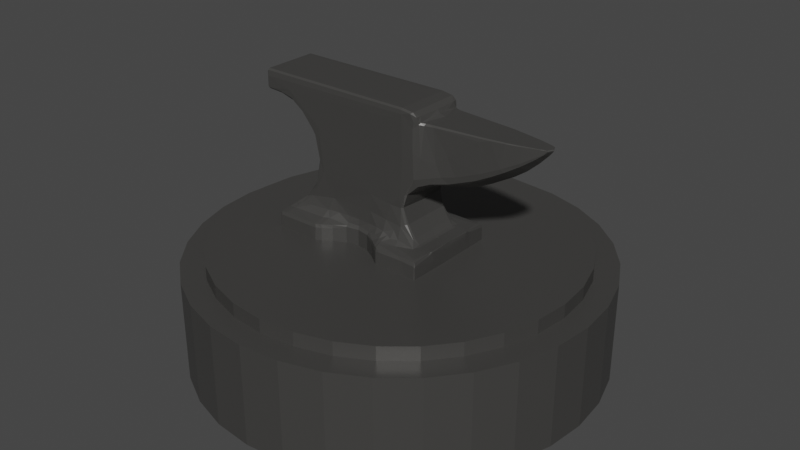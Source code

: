 # Source: AnvilBad.blend  (saved by Blender 3.1.7; exported with 4.5.12 LTS)
import bpy
from mathutils import Matrix  # noqa: F401  (used for matrix-valued properties, if any)

bpy.ops.wm.read_factory_settings(use_empty=True)
scene = bpy.context.scene
scene.name = 'Scene'

# ---- collections
col_collection = bpy.data.collections.new('Collection'); scene.collection.children.link(col_collection)

# ---- materials (node trees are filled in below, after node groups)
mat_material_001 = bpy.data.materials.new('Material.001')
mat_material_001.use_transparent_shadow = False

# ---- material node trees
mat_material_001.use_nodes = True; mat_material_001.node_tree.nodes.clear()
_N = mat_material_001.node_tree.nodes; _L = mat_material_001.node_tree.links
n0 = _N.new('ShaderNodeBsdfPrincipled'); n0.name = 'Principled BSDF'; n0.location = (10, 300)
n0.distribution = 'GGX'
n0.subsurface_method = 'RANDOM_WALK_SKIN'
n0.inputs[0].default_value = (0.08467, 0.08275, 0.07929, 1.0)
n0.inputs[1].default_value = 0.4275
n0.inputs[2].default_value = 0.3705
n0.inputs[3].default_value = 1.45
n0.inputs[27].default_value = (0.0, 0.0, 0.0, 1.0)
n0.inputs[28].default_value = 1.0
n1 = _N.new('ShaderNodeOutputMaterial'); n1.name = 'Material Output'; n1.location = (300, 300)
_L.new(n0.outputs[0], n1.inputs[0])
n1.is_active_output = True

# ---- world
world_world = bpy.data.worlds.new('World'); scene.world = world_world
world_world.use_nodes = True; world_world.node_tree.nodes.clear()
_N = world_world.node_tree.nodes; _L = world_world.node_tree.links
n0 = _N.new('ShaderNodeOutputWorld'); n0.name = 'World Output'; n0.location = (300, 300)
n1 = _N.new('ShaderNodeBackground'); n1.name = 'Background'; n1.location = (10, 300)
n1.inputs[0].default_value = (0.05088, 0.05088, 0.05088, 1.0)
_L.new(n1.outputs[0], n0.inputs[0])
n0.is_active_output = True
world_world.color = (0.05088, 0.05088, 0.05088)
world_world.use_sun_shadow = False
world_world.sun_shadow_jitter_overblur = 0.0

# ---- meshes
me_cube_003 = bpy.data.meshes.new('Cube.003')
me_cube_003.from_pydata([(0.8105, -0.01669, -0.389), (0.3257, 0.0009918, -0.5211), (-0.7258, -6.008e-05, -0.4987), (-1.464, -0.4272, -0.4654), (-1.408, -0.1094, -0.4972), (0.9398, 1.718, -0.3717), (-1.914, 1.804, -0.4637), (0.868, -0.1096, -0.5095), (0.8138, 1.748, -0.4454), (0.5988, 1.886, -0.4549), (-1.012, 1.129, -0.4604), (0.8156, 0.9151, -0.4449), (2.626, 1.744, -0.1047), (2.421, 1.738, -0.1654), (1.208, 1.032, -0.3473), (-1.462, 1.565, -0.4604), (-1.93, 1.869, -0.4541), (-1.93, 1.636, -0.4563), (-1.012, 0.2983, -0.46), (-1.378, -0.09994, 0.4006), (0.9066, 1.778, 6.178e-07), (0.8693, -0.1084, -0.4788), (0.4187, 1.914, -0.3599), (0.7897, 1.886, 0.4279), (-1.025, 1.001, -0.005031), (-1.458, 1.502, -0.01048), (-1.933, 1.688, 0.4318), (-1.931, 1.886, 0.43), (-1.931, 1.618, 0.4332), (-1.022, 0.3283, 0.01653), (1.129, -0.1646, -0.3595), (1.12, -0.148, -0.4803), (-1.379, -0.1001, -0.4349), (-1.443, 1.519, -0.4357), (-1.932, 1.622, -0.4357), (1.6, 1.016, -0.2326), (1.378, 0.9268, -0.2425), (0.8683, 0.7821, -0.3435), (-1.916, 1.596, -0.4334), (-1.845, 1.914, -0.3595), (-1.467, -0.4277, -0.5263), (-1.466, -0.371, 0.4332), (1.127, -0.3714, 0.02754), (-1.466, -0.3716, -0.4476), (-1.453, -0.4281, -0.4586), (0.02536, 0.01214, -0.4843), (-1.45, -0.4281, 0.4342), (0.805, -0.01567, 1.23e-08), (2.664, 1.639, -7.17e-05), (1.615, 0.9005, -7.057e-08), (0.9079, -0.1078, -0.01509), (0.4095, -0.4493, -0.7895), (-0.6713, -0.4493, -0.7461), (-0.6712, -0.1919, -0.7436), (0.3411, -0.1896, -0.743), (-1.465, -0.2097, -0.7864), (0.8381, -0.4446, -0.7863), (1.12, -0.4217, -0.785), (1.117, -0.2125, -0.7848), (-1.466, -0.4491, -0.7916), (-0.01666, 0.4424, -0.4656), (0.05131, -0.4493, -0.558), (-0.3456, -0.4493, -0.558), (0.4824, -0.06076, -0.551), (0.4861, -0.1811, -0.7866), (0.8622, -0.1151, -0.6554), (0.3615, -0.136, -0.7462), (-0.6886, -0.1409, -0.7401), (-1.463, -0.1725, -0.6795), (-0.3519, -0.1212, -0.5366), (0.3938, -0.1128, -0.7079), (1.104, -0.4236, -0.792), (0.8105, -0.01669, 0.389), (0.3257, 0.0009918, 0.5211), (-0.6863, 0.0004764, 0.4943), (-1.464, -0.4272, 0.4654), (-1.408, -0.1094, 0.4972), (0.9369, 1.717, 0.3736), (-1.914, 1.803, 0.4637), (0.868, -0.1096, 0.5095), (0.8138, 1.748, 0.4454), (0.5988, 1.886, 0.4549), (-1.012, 1.129, 0.4604), (0.8156, 0.9151, 0.4449), (2.357, 1.736, 0.1806), (2.141, 1.733, 0.226), (1.208, 1.032, 0.3473), (-1.462, 1.565, 0.4604), (1.299, 1.356, 0.3319), (-1.93, 1.634, 0.4571), (-1.012, 0.2983, 0.46), (1.12, -0.148, 0.4803), (0.8864, 1.75, 0.3845), (0.4184, 1.914, 0.3599), (0.9968, 1.744, 0.3363), (1.6, 1.016, 0.2326), (0.8683, 0.7822, 0.3435), (-1.915, 1.598, 0.4351), (-1.466, -0.4277, 0.526), (1.127, -0.3714, -0.02754), (-1.278, -0.04964, 0.5139), (-1.453, -0.4281, 0.4586), (0.02536, 0.01214, 0.4843), (2.351, 1.337, 7.042e-08), (0.619, 0.3971, 3.463e-07), (0.9079, -0.1078, 0.01509), (0.4093, -0.4493, 0.7894), (-0.6713, -0.4493, 0.7461), (-0.6693, -0.1899, 0.7425), (0.3404, -0.1893, 0.7425), (-1.464, -0.2152, 0.7884), (0.8381, -0.4446, 0.7863), (1.12, -0.4217, 0.7848), (1.116, -0.2097, 0.7855), (-1.466, -0.4491, 0.7916), (0.05131, -0.4493, 0.558), (-0.366, 0.005933, 0.4735), (-0.3456, -0.4493, 0.558), (0.4824, -0.06076, 0.551), (0.4757, -0.1848, 0.7865), (0.3615, -0.136, 0.7462), (-0.6813, -0.1381, 0.7354), (-0.3519, -0.1212, 0.5366), (0.3941, -0.1132, 0.7092), (1.104, -0.4235, 0.792), (0.8058, -0.02462, -0.4268), (0.8654, -0.09608, -2.324e-08), (0.1949, 0.01284, -0.5035), (-1.465, -0.4255, -0.4709), (-1.383, -0.07059, -0.5141), (-1.458, -0.428, -0.4646), (0.7581, 1.866, -0.4532), (0.682, 0.1754, -0.4158), (-1.491, 1.665, -0.4651), (0.6029, -0.05057, -0.5246), (0.8674, 1.772, -0.4181), (0.7938, 1.659, -0.4462), (0.6177, 1.829, -0.462), (-0.9241, 0.7056, -0.4588), (0.6612, 0.633, -0.4522), (0.5926, 0.6076, -0.4617), (0.4055, 0.4117, -0.4654), (2.58, 1.646, -0.1199), (2.343, 1.502, -0.1822), (2.077, 1.362, -0.2364), (1.968, 1.744, -0.2431), (1.779, 1.225, -0.2762), (1.424, 1.085, -0.3126), (1.154, 1.286, -0.3538), (0.9984, 1.744, -0.3364), (0.799, 1.38, -0.4486), (1.939, 1.73, -0.2589), (1.064, 1.719, -0.3481), (1.765, 1.681, -0.2809), (2.141, 1.733, -0.226), (0.8705, 1.722, -0.4113), (-1.683, 1.612, -0.4587), (-1.224, 0.06264, -0.4626), (0.6031, 0.136, -0.4644), (0.9231, 1.263, -0.4085), (0.5945, 0.4102, -0.4452), (0.361, 0.1606, -0.4787), (2.722, 1.712, -0.0005997), (1.804, 0.9958, -1.244e-07), (2.722, 1.742, -4.106e-05), (0.9121, -0.1079, -0.4117), (0.8705, -0.0962, -0.391), (1.125, -0.1146, -0.3921), (0.8926, 1.774, -0.2121), (0.7874, 1.886, -0.4294), (-1.024, 1.082, -0.4343), (-1.453, 1.51, -0.2217), (-1.023, 0.3401, -0.4354), (0.9457, 1.743, -0.3531), (2.634, 1.67, -0.09809), (2.35, 1.458, -0.1693), (1.933, 1.211, -0.2414), (1.713, 1.102, -0.2681), (1.317, 0.9509, -0.3114), (2.687, 1.733, -0.08181), (0.8641, 0.811, -0.4135), (0.617, 0.424, -0.418), (0.9161, 1.75, -0.294), (0.6216, 1.911, -0.432), (-0.9545, 0.7068, -0.4346), (2.419, 1.746, -0.1554), (-1.206, 1.34, -0.3446), (-1.932, 1.881, -0.4343), (-1.201, 0.08623, -0.4401), (0.6927, 0.1731, -0.3902), (-1.916, 1.91, -0.4297), (2.68, 1.715, -0.08442), (1.054, 0.8553, -0.3066), (1.782, 1.104, -0.2189), (2.131, 1.323, -0.2121), (2.536, 1.59, -0.1246), (2.68, 1.742, -0.08449), (0.6957, 0.6484, -0.4294), (0.8603, 1.831, -0.3605), (-1.916, 1.624, -0.4603), (-1.915, 1.885, -0.4547), (-1.663, 1.583, -0.4363), (-1.455, -0.2565, -0.4484), (1.127, -0.4165, 0.02009), (1.126, -0.4219, -0.4631), (-1.263, -0.04424, -0.5125), (-1.45, -0.4281, -0.434), (-1.15, 0.08141, -0.4694), (-1.352, -0.1066, -0.5981), (1.1, 1.746, 0.0005686), (1.252, 0.8453, -0.1413), (2.73, 1.734, -0.0001146), (0.8712, 0.739, -0.1758), (1.124, -0.1627, 0.008468), (1.126, -0.4229, -0.03606), (-1.684, 1.581, -0.01244), (0.868, 1.828, 7.088e-07), (0.697, 0.5888, -0.08141), (2.525, 1.493, 1.534e-07), (1.448, 0.8368, -0.0005215), (1.04, 0.7436, 0.000525), (0.6877, 0.1742, 1.016e-07), (1.116, -0.108, 0.00277), (1.126, -0.2695, 0.01907), (-0.9576, 0.6514, 0.007375), (2.614, 1.746, 0.1049), (0.2229, -0.1875, -0.6516), (-0.1674, 0.009082, -0.4735), (0.6526, -0.4484, -0.7881), (-0.5323, -0.4493, -0.6521), (-1.445, -0.1937, -0.7904), (1.12, -0.1084, -0.4037), (-1.208, 1.383, -0.4628), (-1.456, -0.1629, -0.624), (0.8864, -0.1836, -0.7795), (-0.1452, -0.1377, -0.521), (0.2217, -0.4493, -0.6521), (0.05305, -0.1391, -0.5563), (0.05701, 0.2202, -0.4707), (0.3756, 1.719, -0.4651), (-0.5651, 0.1983, -0.4607), (-0.4673, 0.004188, -0.4781), (-0.1442, -0.4493, -0.5228), (-0.533, -0.1909, -0.6507), (-0.3478, -0.1412, -0.5557), (0.4137, -0.03015, -0.532), (0.4079, -0.1904, -0.7843), (0.4109, -0.1361, -0.7729), (-0.9207, 0.1394, -0.465), (-0.7531, -0.1926, -0.7845), (-0.7632, -0.4493, -0.791), (-0.8727, -0.1919, -0.7907), (-0.8134, 0.6634, -0.4648), (-0.9408, 1.251, -0.4655), (-0.6793, 0.1828, -0.4594), (1.117, -0.1867, -0.7717), (0.8379, -0.1302, -0.7587), (1.055, -0.1246, -0.711), (0.3224, -0.08344, -0.6061), (-1.373, -0.141, -0.7759), (-0.6832, -0.09304, -0.5859), (0.0647, -0.09645, -0.5261), (-0.3609, -0.08919, -0.5041), (0.387, -0.09449, -0.6414), (-0.7965, -0.0943, -0.6063), (-0.5378, -0.1221, -0.6094), (-0.7663, -0.1385, -0.7734), (0.2204, -0.1337, -0.6417), (-1.447, -0.1462, -0.7755), (0.9388, -0.1078, -2.179e-08), (1.11, -0.1086, -0.4172), (1.106, -0.1896, -0.7877), (0.9802, -0.4361, -0.7878), (1.105, -0.1402, -0.7681), (1.058, -0.1352, -0.767), (0.8058, -0.02462, 0.4268), (0.1949, 0.01284, 0.5035), (-1.465, -0.4255, 0.4708), (-1.383, -0.07059, 0.5141), (-1.458, -0.428, 0.4646), (0.8702, 1.724, 0.4114), (0.7581, 1.866, 0.4532), (0.682, 0.1754, 0.4158), (-1.484, 1.671, 0.4653), (0.6029, -0.05057, 0.5246), (0.8674, 1.772, 0.4181), (0.7938, 1.659, 0.4462), (0.6041, 1.911, 0.4322), (0.6087, 1.828, 0.4621), (-0.9241, 0.7056, 0.4588), (0.6612, 0.633, 0.4522), (0.5885, 0.5775, 0.4605), (-1.022, 1.086, 0.4364), (0.6298, 1.115, 0.4622), (2.563, 1.634, 0.1246), (2.595, 1.741, 0.1162), (2.343, 1.502, 0.1822), (2.077, 1.362, 0.2364), (1.939, 1.73, 0.2589), (1.746, 1.744, 0.2659), (1.779, 1.225, 0.2762), (1.424, 1.085, 0.3126), (1.067, 1.719, 0.3479), (0.4174, 0.4313, 0.4655), (-1.248, 1.414, 0.4629), (0.8002, 1.306, 0.4488), (1.128, 1.217, 0.3601), (1.765, 1.681, 0.2809), (-1.454, 1.525, 0.4364), (-1.683, 1.612, 0.4587), (-0.6642, 0.1919, 0.4601), (-1.214, 0.06943, 0.4602), (0.6031, 0.136, 0.4644), (0.9114, 1.245, 0.4125), (0.5922, 0.4171, 0.4456), (0.3454, 0.1763, 0.4782), (0.8654, 0.6889, 6.209e-09), (0.9119, -0.1078, 0.4105), (0.871, -0.0964, 0.3808), (1.126, -0.1155, 0.3896), (0.8926, 1.774, 0.2121), (-1.025, 1.06, 0.3223), (-1.451, 1.514, 0.336), (-1.024, 0.3423, 0.4344), (0.9457, 1.743, 0.3531), (2.637, 1.672, 0.09681), (2.35, 1.458, 0.1693), (1.967, 1.231, 0.2378), (1.713, 1.102, 0.2681), (1.315, 0.95, 0.3117), (2.688, 1.732, 0.08236), (0.8641, 0.811, 0.4135), (0.617, 0.4241, 0.4182), (0.9161, 1.75, 0.294), (-0.9548, 0.711, 0.4324), (2.19, 1.746, 0.2058), (-1.207, 1.355, 0.4394), (-1.205, 0.08256, 0.4391), (0.6927, 0.1731, 0.3902), (2.688, 1.715, 0.07127), (1.085, 0.8714, 0.3171), (1.405, 0.9441, 0.2527), (1.782, 1.104, 0.2189), (2.131, 1.323, 0.2121), (2.543, 1.594, 0.1226), (2.68, 1.742, 0.08449), (0.6966, 0.6496, 0.43), (0.8603, 1.831, 0.3605), (-1.917, 1.623, 0.4604), (-1.915, 1.885, 0.4547), (-1.678, 1.584, 0.4344), (-1.915, 1.91, 0.4302), (-1.46, -0.2688, 0.5089), (1.128, -0.2673, 0.3854), (-1.455, -0.2578, 0.4636), (1.127, -0.4165, -0.02009), (1.125, -0.4219, 0.3927), (-1.071, -0.02764, 0.5086), (-1.104, 0.1087, 0.4671), (1.119, -0.1081, 0.4038), (-1.326, -0.1085, 0.6131), (2.161, 1.203, -0.0002407), (1.298, 0.7964, 0.001577), (0.8739, 0.7466, 0.1973), (1.126, -0.1967, -0.01216), (1.127, -0.4229, 0.0361), (0.695, 0.573, 0.008705), (1.116, -0.1081, -0.002774), (0.9973, 1.75, 2.485e-07), (-1.215, 1.303, -0.00861), (-1.932, 1.868, 0.4522), (-1.198, 0.08697, 0.03295), (0.2219, -0.1885, 0.6511), (-0.1674, 0.009082, 0.4735), (0.6526, -0.4484, 0.7881), (-0.5323, -0.4493, 0.6521), (-1.445, -0.1937, 0.7904), (-1.459, -0.1674, 0.6171), (0.869, -0.1087, 0.4857), (0.8681, -0.1828, 0.7792), (-0.1455, -0.1377, 0.521), (0.2217, -0.4493, 0.6521), (0.0525, -0.1393, 0.5562), (0.04705, 0.2079, 0.4697), (0.3719, 1.72, 0.4651), (0.05624, 0.4793, 0.466), (-0.5499, 0.00297, 0.4831), (-0.1442, -0.4493, 0.5228), (-0.5351, -0.1883, 0.6519), (-0.3495, -0.1407, 0.5558), (0.4137, -0.03015, 0.532), (0.4079, -0.1905, 0.7843), (0.4101, -0.1367, 0.7729), (-0.7496, -0.006974, 0.5021), (-0.8454, 0.544, 0.4635), (-0.7528, -0.1915, 0.7845), (-0.7632, -0.4493, 0.791), (-0.9373, 1.244, 0.4655), (-0.8727, -0.1919, 0.7906), (1.118, -0.1869, 0.7712), (0.7963, -0.13, 0.7612), (0.3224, -0.08344, 0.6061), (-0.6664, -0.08872, 0.5746), (-1.465, -0.1909, 0.7756), (0.0647, -0.09645, 0.5261), (-0.3609, -0.08919, 0.5041), (0.3888, -0.09508, 0.644), (-0.7693, -0.09603, 0.6087), (-1.365, -0.1395, 0.7752), (-0.539, -0.1365, 0.6432), (-0.7645, -0.138, 0.7731), (0.2204, -0.1337, 0.6417), (-1.446, -0.1454, 0.7748), (1.109, -0.1089, 0.4194), (1.106, -0.1899, 0.7876), (0.9802, -0.4361, 0.7878), (1.105, -0.1397, 0.7677), (1.061, -0.1256, 0.7157), (1.058, -0.1352, 0.767), (0.8515, 1.829, -0.4305), (1.053, 0.8925, -0.3718), (1.386, 1.402, -0.3217), (0.4962, 0.05572, -0.4848), (-1.269, 0.0191, -0.4729), (0.6586, 0.1693, -0.4393), (0.8864, 1.75, -0.3845), (-1.212, 1.361, -0.4363), (0.6971, 0.61, -0.2175), (-0.5336, -0.1384, -0.6416), (-0.5457, -0.09135, -0.5444), (-0.1615, -0.08688, -0.4916), (0.6374, -0.09908, -0.6169), (0.2009, -0.08294, -0.5598), (-1.437, -0.121, -0.6184), (0.8515, 1.829, 0.4305), (1.053, 0.8925, 0.3718), (0.4962, 0.05572, 0.4848), (0.6586, 0.1693, 0.4393), (0.6971, 0.61, 0.2175), (-1.211, 1.328, 0.2217), (-0.1615, -0.08688, 0.4916), (0.6374, -0.09908, 0.6169), (0.2009, -0.08294, 0.5598), (-1.437, -0.121, 0.6184), (0.8619, -0.1159, 0.6633), (-2.658, -0.6521, -0.004492), (-2.658, -0.3929, -0.004492), (-2.603, -0.6521, -0.5624), (-2.603, -0.3929, -0.5624), (-2.44, -0.6521, -1.099), (-2.44, -0.3929, -1.099), (-2.176, -0.6521, -1.593), (-2.176, -0.3929, -1.593), (-1.82, -0.6521, -2.027), (-1.82, -0.3929, -2.027), (-1.387, -0.6521, -2.382), (-1.387, -0.3929, -2.382), (-0.8927, -0.6521, -2.646), (-0.8927, -0.3929, -2.646), (-0.3563, -0.6521, -2.809), (-0.3563, -0.3929, -2.809), (0.2016, -0.6521, -2.864), (0.2016, -0.3929, -2.864), (0.7595, -0.6521, -2.809), (0.7595, -0.3929, -2.809), (1.296, -0.6521, -2.646), (1.296, -0.3929, -2.646), (1.79, -0.6521, -2.382), (1.79, -0.3929, -2.382), (2.224, -0.6521, -2.027), (2.224, -0.3929, -2.027), (2.579, -0.6521, -1.593), (2.579, -0.3929, -1.593), (2.844, -0.6521, -1.099), (2.844, -0.3929, -1.099), (3.006, -0.6521, -0.5624), (3.006, -0.3929, -0.5624), (3.061, -0.6521, -0.004492), (3.061, -0.3929, -0.004492), (3.006, -0.6521, 0.5534), (3.006, -0.3929, 0.5534), (2.844, -0.6521, 1.09), (2.844, -0.3929, 1.09), (2.579, -0.6521, 1.584), (2.579, -0.3929, 1.584), (2.224, -0.6521, 2.018), (2.224, -0.3929, 2.018), (1.79, -0.6521, 2.373), (1.79, -0.3929, 2.373), (1.296, -0.6521, 2.637), (1.296, -0.3929, 2.637), (0.7595, -0.6521, 2.8), (0.7595, -0.3929, 2.8), (0.2016, -0.6521, 2.855), (0.2016, -0.3929, 2.855), (-0.3563, -0.6521, 2.8), (-0.3563, -0.3929, 2.8), (-0.8927, -0.6521, 2.637), (-0.8927, -0.3929, 2.637), (-1.387, -0.6521, 2.373), (-1.387, -0.3929, 2.373), (-1.82, -0.6521, 2.018), (-1.82, -0.3929, 2.018), (-2.176, -0.6521, 1.584), (-2.176, -0.3929, 1.584), (-2.44, -0.6521, 1.09), (-2.44, -0.3929, 1.09), (-2.603, -0.6521, 0.5534), (-2.603, -0.3929, 0.5534), (-3.027, -2.214, -0.004492), (-3.027, -0.611, -0.004492), (-2.965, -2.214, -0.6344), (-2.965, -0.611, -0.6344), (-2.782, -2.214, -1.24), (-2.782, -0.611, -1.24), (-2.483, -2.214, -1.798), (-2.483, -0.611, -1.798), (-2.082, -2.214, -2.288), (-2.082, -0.611, -2.288), (-1.592, -2.214, -2.689), (-1.592, -0.611, -2.689), (-1.034, -2.214, -2.988), (-1.034, -0.611, -2.988), (-0.4283, -2.214, -3.172), (-0.4283, -0.611, -3.172), (0.2016, -2.214, -3.234), (0.2016, -0.611, -3.234), (0.8316, -2.214, -3.172), (0.8316, -0.611, -3.172), (1.437, -2.214, -2.988), (1.437, -0.611, -2.988), (1.996, -2.214, -2.689), (1.996, -0.611, -2.689), (2.485, -2.214, -2.288), (2.485, -0.611, -2.288), (2.886, -2.214, -1.798), (2.886, -0.611, -1.798), (3.185, -2.214, -1.24), (3.185, -0.611, -1.24), (3.369, -2.214, -0.6344), (3.369, -0.611, -0.6344), (3.431, -2.214, -0.004492), (3.431, -0.611, -0.004492), (3.369, -2.214, 0.6255), (3.369, -0.611, 0.6255), (3.185, -2.214, 1.231), (3.185, -0.611, 1.231), (2.886, -2.214, 1.789), (2.886, -0.611, 1.789), (2.485, -2.214, 2.279), (2.485, -0.611, 2.279), (1.996, -2.214, 2.68), (1.996, -0.611, 2.68), (1.437, -2.214, 2.979), (1.437, -0.611, 2.979), (0.8316, -2.214, 3.163), (0.8316, -0.611, 3.163), (0.2016, -2.214, 3.225), (0.2016, -0.611, 3.225), (-0.4283, -2.214, 3.163), (-0.4283, -0.611, 3.163), (-1.034, -2.214, 2.979), (-1.034, -0.611, 2.979), (-1.592, -2.214, 2.68), (-1.592, -0.611, 2.68), (-2.082, -2.214, 2.279), (-2.082, -0.611, 2.279), (-2.483, -2.214, 1.789), (-2.483, -0.611, 1.789), (-2.782, -2.214, 1.231), (-2.782, -0.611, 1.231), (-2.965, -2.214, 0.6255), (-2.965, -0.611, 0.6255)], [], [(150, 137, 136), (136, 137, 8), (68, 268, 55), (137, 131, 8), (6, 16, 200), (131, 169, 419), (419, 169, 198), (160, 140, 139), (141, 140, 160), (139, 140, 11), (252, 253, 60), (12, 196, 179), (195, 142, 174), (144, 194, 176), (177, 193, 35), (177, 176, 193), (152, 153, 421), (5, 152, 148), (152, 421, 148), (14, 178, 420), (153, 146, 421), (421, 146, 147), (174, 142, 191), (150, 159, 11), (5, 159, 155), (13, 142, 143), (253, 232, 133), (4, 423, 129), (207, 157, 18), (424, 160, 132), (0, 166, 125), (167, 30, 204), (214, 223, 203), (223, 42, 203), (231, 167, 31), (182, 173, 425), (185, 12, 13), (145, 154, 151), (170, 186, 426), (191, 179, 211), (192, 36, 210), (36, 219, 210), (36, 35, 219), (179, 196, 211), (196, 12, 164), (427, 212, 217), (425, 198, 168), (267, 237, 261), (205, 207, 248), (133, 6, 239), (273, 274, 257), (273, 271, 274), (165, 222, 231), (215, 38, 201), (210, 219, 362), (212, 220, 316), (222, 213, 167), (30, 213, 223), (47, 126, 0), (126, 165, 166), (46, 130, 206), (168, 182, 425), (368, 209, 182), (225, 12, 185), (186, 171, 33), (370, 27, 187), (19, 371, 188), (51, 64, 228), (59, 55, 230), (70, 256, 247), (256, 234, 64), (235, 244, 69), (428, 244, 243), (238, 240, 60), (6, 137, 239), (250, 251, 249), (57, 58, 204), (270, 273, 257), (63, 263, 245), (241, 262, 429), (261, 235, 430), (431, 65, 256), (2, 260, 264), (234, 272, 56), (165, 270, 21), (274, 234, 256), (412, 376, 408), (281, 288, 80), (283, 87, 304), (370, 78, 349), (23, 434, 347), (23, 281, 434), (280, 286, 305), (291, 290, 83), (385, 397, 394), (83, 293, 291), (225, 295, 345), (345, 295, 330), (343, 297, 327), (342, 328, 95), (327, 328, 342), (341, 329, 340), (307, 302, 88), (88, 302, 306), (340, 329, 435), (329, 86, 435), (313, 306, 77), (301, 88, 86), (300, 88, 301), (300, 307, 88), (330, 295, 294), (313, 305, 83), (305, 313, 280), (293, 384, 303), (78, 89, 348), (116, 310, 386), (386, 310, 74), (311, 358, 90), (314, 437, 282), (378, 317, 318), (318, 72, 275), (356, 353, 112), (99, 364, 355), (319, 359, 91), (101, 279, 46), (324, 333, 92), (84, 335, 85), (292, 336, 321), (89, 26, 28), (89, 370, 26), (27, 351, 190), (190, 351, 39), (48, 339, 325), (220, 362, 340), (363, 340, 96), (341, 340, 362), (361, 342, 163), (343, 327, 361), (363, 438, 366), (23, 347, 216), (347, 92, 320), (39, 351, 93), (308, 350, 322), (93, 351, 287), (78, 348, 283), (283, 348, 309), (283, 309, 87), (382, 411, 404), (39, 93, 22), (310, 394, 358), (357, 358, 100), (283, 304, 397), (394, 289, 90), (78, 283, 384), (418, 416, 417), (414, 416, 418), (38, 215, 350), (220, 363, 316), (162, 211, 339), (364, 367, 319), (365, 364, 353), (353, 364, 319), (317, 126, 318), (126, 47, 72), (333, 320, 92), (23, 183, 287), (28, 38, 97), (225, 185, 335), (335, 185, 94), (185, 209, 94), (336, 322, 439), (110, 114, 376), (113, 112, 399), (392, 119, 400), (114, 110, 403), (389, 380, 122), (315, 276, 73), (315, 385, 383), (409, 389, 122), (102, 383, 373), (383, 385, 310), (384, 283, 303), (288, 78, 384), (106, 391, 109), (398, 396, 395), (283, 397, 303), (74, 310, 393), (399, 353, 91), (399, 112, 353), (100, 360, 357), (406, 118, 390), (74, 402, 386), (380, 404, 440), (98, 403, 352), (352, 377, 76), (378, 444, 413), (124, 414, 415), (413, 317, 378), (379, 418, 400), (451, 453, 455, 457, 459, 461, 463, 465, 467, 469, 471, 473, 475, 477, 479, 481, 483, 485, 487, 489, 491, 493, 495, 497, 499, 501, 503, 505, 507, 445, 447, 449), (233, 40, 43, 202), (198, 425, 135, 419), (268, 259, 230), (55, 268, 230), (137, 9, 131), (419, 135, 8, 131), (139, 197, 181, 160), (155, 150, 136), (136, 8, 155), (11, 180, 197, 139), (236, 226, 54, 51), (197, 180, 37), (61, 237, 226, 236), (252, 60, 240, 254), (195, 175, 143, 142), (175, 194, 144, 143), (176, 177, 146, 144), (177, 178, 147, 146), (14, 147, 178), (35, 36, 178, 177), (420, 192, 37, 180), (152, 151, 153), (420, 180, 11, 14), (178, 36, 192, 420), (14, 11, 159, 148), (147, 14, 148, 421), (159, 5, 148), (144, 146, 153, 151), (143, 144, 154, 13), (151, 154, 144), (12, 179, 191, 142), (137, 150, 11, 140), (150, 155, 159), (13, 12, 142), (15, 133, 232), (239, 137, 140, 141), (17, 16, 6, 199), (187, 190, 200, 16), (158, 7, 134, 422), (422, 134, 63, 245), (1, 161, 422, 245), (161, 141, 158, 422), (254, 240, 241, 2), (423, 207, 205, 129), (181, 189, 132, 160), (4, 157, 423), (207, 423, 157), (0, 132, 189), (132, 0, 125, 424), (158, 424, 125, 7), (160, 424, 158, 141), (21, 7, 125, 166), (225, 164, 12), (126, 269, 50), (155, 8, 135, 425), (21, 166, 165), (31, 167, 204), (44, 206, 130), (5, 155, 425, 173), (182, 149, 173), (131, 9, 183, 169), (34, 17, 199, 38), (138, 18, 172, 184), (170, 10, 138, 184), (13, 154, 145, 185), (151, 152, 149, 145), (152, 5, 173, 149), (149, 185, 145), (426, 232, 10, 170), (33, 15, 232, 426), (426, 186, 33), (187, 16, 17, 34), (157, 4, 32, 188), (18, 157, 188, 172), (221, 47, 0, 189), (104, 221, 189, 181), (191, 162, 48, 174), (190, 187, 27), (163, 49, 35, 193), (162, 191, 211), (212, 192, 220), (212, 37, 192), (220, 192, 210), (219, 35, 49), (361, 163, 193, 176), (103, 361, 194, 175), (176, 194, 361), (218, 103, 175, 195), (48, 218, 195, 174), (217, 104, 181, 427), (211, 196, 164), (212, 427, 197, 37), (181, 197, 427), (216, 20, 168, 198), (23, 216, 198, 169), (202, 354, 19, 32), (43, 41, 354, 202), (201, 156, 15, 33), (38, 199, 156, 201), (200, 190, 183, 9), (190, 39, 22, 183), (6, 200, 9, 137), (133, 15, 156), (133, 156, 199), (6, 133, 199), (226, 267, 66, 54), (128, 41, 43), (43, 40, 128), (248, 254, 2, 205), (267, 226, 237), (138, 252, 248, 18), (248, 207, 18), (10, 232, 253), (254, 248, 252), (253, 252, 138, 10), (271, 273, 255, 58), (253, 133, 239), (53, 249, 266, 67), (215, 201, 171, 25), (266, 249, 251), (270, 165, 231), (270, 231, 31), (33, 171, 201), (316, 366, 217, 212), (104, 217, 366), (223, 214, 204, 30), (220, 210, 362), (231, 222, 167), (167, 213, 30), (182, 168, 20, 368), (0, 126, 166), (126, 50, 165), (224, 184, 172, 29), (182, 209, 149), (183, 23, 169), (38, 28, 34), (24, 170, 184, 224), (369, 186, 170, 24), (209, 185, 149), (25, 171, 186, 369), (29, 172, 188, 371), (34, 26, 187), (26, 370, 187), (32, 19, 188), (234, 56, 228, 64), (243, 244, 62, 229), (53, 243, 229, 52), (59, 230, 251, 250), (58, 57, 71, 271), (161, 1, 127, 238), (247, 256, 64), (261, 237, 235), (60, 141, 161, 238), (127, 45, 238), (244, 428, 265, 69), (141, 60, 239), (67, 265, 428), (243, 53, 67, 428), (242, 235, 237, 61), (62, 244, 235, 242), (240, 238, 227, 241), (45, 227, 238), (54, 66, 247, 246), (239, 60, 253), (70, 247, 66), (247, 64, 246), (249, 53, 52, 250), (51, 54, 246), (246, 64, 51), (230, 259, 266, 251), (255, 31, 204, 58), (255, 273, 270, 31), (264, 208, 205, 2), (266, 259, 208, 264), (258, 1, 245, 263), (66, 258, 263, 70), (429, 260, 2, 241), (69, 265, 429, 262), (265, 67, 260, 429), (262, 241, 227, 430), (430, 227, 45, 261), (69, 262, 430, 235), (55, 59, 40, 68), (40, 233, 68), (4, 233, 202, 32), (431, 263, 63, 134), (431, 134, 7, 65), (70, 263, 431, 256), (67, 266, 264, 260), (261, 45, 127, 432), (432, 127, 1, 258), (267, 432, 258, 66), (433, 233, 4, 129), (432, 267, 261), (208, 433, 129, 205), (259, 268, 433, 208), (268, 68, 233, 433), (257, 65, 21, 270), (71, 272, 234, 271), (269, 222, 165, 50), (256, 65, 257, 274), (288, 293, 305, 286), (274, 271, 234), (352, 354, 41, 98), (286, 80, 288), (293, 288, 384), (76, 19, 354, 352), (376, 412, 403, 110), (285, 92, 347, 434), (281, 81, 288), (370, 89, 78), (80, 285, 434, 281), (83, 290, 346, 331), (280, 80, 286), (314, 290, 291), (303, 314, 291), (96, 331, 346), (290, 314, 332, 346), (115, 381, 372, 382), (381, 106, 109, 372), (296, 326, 344, 294), (291, 293, 303), (344, 325, 294), (297, 343, 326, 296), (300, 328, 327, 297), (329, 341, 95, 328), (301, 329, 328, 300), (435, 331, 96, 340), (329, 301, 86), (307, 298, 302), (77, 306, 302), (83, 331, 435, 86), (313, 83, 86, 306), (307, 300, 297, 298), (86, 88, 306), (85, 297, 296, 84), (84, 296, 294, 295), (297, 85, 298), (325, 339, 330), (325, 330, 294), (77, 280, 313), (349, 351, 27, 370), (83, 305, 293), (284, 79, 312, 436), (315, 436, 312, 303), (73, 390, 436, 315), (118, 284, 436, 390), (311, 278, 100, 358), (310, 385, 394), (282, 338, 332, 314), (76, 278, 311), (275, 72, 282, 437), (338, 282, 72), (312, 437, 314, 303), (312, 79, 275, 437), (275, 79, 378, 318), (105, 269, 126), (285, 80, 280, 92), (353, 319, 91), (365, 355, 364), (92, 280, 77, 324), (287, 81, 281, 23), (324, 94, 333), (28, 97, 348, 89), (323, 90, 289, 334), (292, 334, 289, 82), (335, 84, 295, 225), (334, 292, 321), (299, 298, 85, 335), (94, 302, 298, 299), (324, 77, 302, 94), (299, 335, 94), (336, 292, 82, 304), (308, 336, 304, 87), (19, 76, 311, 337), (336, 308, 322), (337, 311, 90, 323), (72, 47, 221, 338), (338, 221, 104, 332), (341, 219, 49, 95), (339, 211, 330), (220, 340, 363), (219, 341, 362), (95, 49, 163, 342), (343, 361, 103, 326), (361, 327, 342), (326, 103, 218, 344), (344, 218, 48, 325), (330, 211, 164, 345), (332, 104, 366, 438), (164, 225, 345), (346, 438, 363, 96), (320, 20, 216, 347), (438, 346, 332), (350, 308, 87, 309), (97, 350, 309, 348), (349, 81, 287, 351), (78, 288, 81, 349), (277, 128, 3, 75), (120, 411, 372, 109), (128, 277, 41), (277, 98, 41), (382, 372, 411), (358, 357, 393, 310), (289, 394, 397, 82), (358, 394, 90), (397, 304, 82), (399, 416, 414, 113), (108, 121, 410, 395), (398, 395, 410), (215, 25, 322, 350), (91, 359, 413), (97, 38, 350), (130, 279, 75, 3), (316, 363, 366), (48, 162, 339), (319, 367, 359), (356, 365, 353), (318, 126, 72), (317, 105, 126), (279, 130, 46), (368, 333, 94, 209), (20, 320, 333, 368), (183, 22, 93, 287), (24, 224, 334, 321), (224, 29, 323, 334), (25, 369, 439, 322), (321, 336, 439), (369, 24, 321, 439), (29, 371, 337, 323), (26, 34, 28), (379, 119, 106, 374), (19, 337, 371), (375, 388, 108, 107), (374, 111, 379), (117, 389, 388, 375), (114, 396, 398, 376), (113, 414, 124, 112), (383, 102, 276, 315), (123, 392, 400), (400, 119, 379), (380, 382, 404), (315, 303, 385), (388, 409, 121, 108), (117, 387, 380, 389), (409, 388, 389), (387, 115, 382, 380), (310, 116, 373, 383), (392, 120, 109, 391), (385, 303, 397), (120, 392, 123), (107, 108, 395, 396), (391, 119, 392), (106, 119, 391), (410, 408, 376, 398), (399, 91, 413, 416), (413, 417, 416), (410, 407, 360, 408), (407, 393, 357, 360), (390, 73, 401, 406), (406, 401, 120, 123), (122, 405, 402, 409), (402, 121, 409), (405, 116, 386, 402), (373, 116, 405, 440), (440, 405, 122, 380), (102, 373, 440, 404), (441, 284, 118, 406), (98, 114, 403), (352, 403, 377), (441, 406, 123, 400), (79, 284, 441, 444), (441, 400, 444), (121, 402, 407, 410), (402, 74, 393, 407), (276, 102, 404, 442), (401, 442, 411, 120), (404, 411, 442), (73, 276, 442, 401), (443, 278, 76, 377), (412, 443, 377, 403), (408, 360, 443, 412), (360, 100, 278, 443), (379, 111, 415, 414), (444, 417, 413), (269, 105, 317, 367), (317, 359, 367), (417, 444, 400, 418), (413, 359, 317), (447, 445, 446, 448), (379, 414, 418), (449, 447, 448, 450), (451, 449, 450, 452), (453, 451, 452, 454), (455, 453, 454, 456), (457, 455, 456, 458), (459, 457, 458, 460), (461, 459, 460, 462), (463, 461, 462, 464), (465, 463, 464, 466), (467, 465, 466, 468), (469, 467, 468, 470), (471, 469, 470, 472), (473, 471, 472, 474), (475, 473, 474, 476), (477, 475, 476, 478), (479, 477, 478, 480), (481, 479, 480, 482), (483, 481, 482, 484), (485, 483, 484, 486), (487, 485, 486, 488), (489, 487, 488, 490), (491, 489, 490, 492), (493, 491, 492, 494), (495, 493, 494, 496), (497, 495, 496, 498), (499, 497, 498, 500), (501, 499, 500, 502), (503, 501, 502, 504), (505, 503, 504, 506), (466, 464, 462, 460, 458, 456, 454, 452, 450, 448, 446, 508, 506, 504, 502, 500, 498, 496, 494, 492, 490, 488, 486, 484, 482, 480, 478, 476, 474, 472, 470, 468), (507, 505, 506, 508), (445, 507, 508, 446), (511, 509, 510, 512), (513, 511, 512, 514), (515, 513, 514, 516), (517, 515, 516, 518), (519, 517, 518, 520), (521, 519, 520, 522), (523, 521, 522, 524), (525, 523, 524, 526), (527, 525, 526, 528), (529, 527, 528, 530), (531, 529, 530, 532), (533, 531, 532, 534), (535, 533, 534, 536), (537, 535, 536, 538), (539, 537, 538, 540), (541, 539, 540, 542), (543, 541, 542, 544), (545, 543, 544, 546), (547, 545, 546, 548), (549, 547, 548, 550), (551, 549, 550, 552), (553, 551, 552, 554), (555, 553, 554, 556), (557, 555, 556, 558), (559, 557, 558, 560), (561, 559, 560, 562), (563, 561, 562, 564), (565, 563, 564, 566), (567, 565, 566, 568), (569, 567, 568, 570), (562, 560, 558, 556, 554, 552, 550, 548, 546, 544, 542, 540, 538, 536, 534, 532, 530, 528, 526, 524, 522, 520, 518, 516, 514, 512, 510, 572, 570, 568, 566, 564), (571, 569, 570, 572), (509, 571, 572, 510), (555, 557, 559, 561, 563, 565, 567, 569, 571, 509, 511, 513, 515, 517, 519, 521, 523, 525, 527, 529, 531, 533, 535, 537, 539, 541, 543, 545, 547, 549, 551, 553)])
_uv = me_cube_003.uv_layers.new(name='UVMap')
_uv.uv.foreach_set('vector', [0.625, 0.6483, 0.625, 0.5763, 0.625, 0.6513, 0.625, 0.6513, 0.625, 0.5763, 0.625, 0.6631, 0.5687, 0.5, 0.615, 0.5, 0.5647, 0.5, 0.625, 0.5763, 0.625, 0.6631, 0.625, 0.6631, 0.6251, 0.5, 0.625, 0.5, 0.6267, 0.5, 0.625, 0.6631, 0.6332, 0.6388, 0.632, 0.6639, 0.632, 0.6639, 0.6332, 0.6388, 0.651, 0.6646, 0.625, 0.7439, 0.625, 0.7145, 0.625, 0.7427, 0.625, 0.6631, 0.625, 0.7145, 0.625, 0.7439, 0.625, 0.7427, 0.625, 0.7145, 0.625, 0.75, 0.625, 0.4999, 0.625, 0.5, 0.625, 0.5001, 0.6284, 0.7503, 0.625, 0.7621, 0.625, 0.7574, 0.625, 0.765, 0.625, 0.75, 0.625, 0.7631, 0.625, 0.7517, 0.625, 0.7668, 0.625, 0.7683, 0.625, 0.7569, 0.625, 0.7762, 0.625, 0.7618, 0.625, 0.7569, 0.625, 0.7683, 0.625, 0.7762, 0.6268, 0.7483, 0.6252, 0.75, 0.625, 0.7501, 0.6267, 0.7358, 0.6268, 0.7483, 0.625, 0.7501, 0.6268, 0.7483, 0.625, 0.7501, 0.625, 0.7501, 0.625, 0.7518, 0.625, 0.756, 0.625, 0.7572, 0.6252, 0.75, 0.625, 0.7518, 0.625, 0.7501, 0.625, 0.7501, 0.625, 0.7518, 0.625, 0.7519, 0.625, 0.7631, 0.625, 0.75, 0.625, 0.7632, 0.625, 0.6483, 0.625, 0.7073, 0.625, 0.6631, 0.6267, 0.7358, 0.625, 0.7073, 0.6265, 0.7054, 0.6265, 0.75, 0.625, 0.75, 0.625, 0.75, 0.625, 0.5, 0.625, 0.5, 0.625, 0.5, 0.5956, 0.4987, 0.6242, 0.4997, 0.622, 0.4999, 0.625, 0.4999, 0.622, 0.4982, 0.625, 0.4987, 0.625, 0.7045, 0.625, 0.7439, 0.625, 0.7395, 0.625, 0.7502, 0.625, 0.7295, 0.625, 0.706, 0.6188, 0.7265, 0.5779, 0.748, 0.3945, 0.7281, 0.3798, 0.8705, 0.5024, 0.8751, 0.3798, 0.8727, 0.5024, 0.8751, 0.3798, 0.875, 0.3798, 0.8727, 0.625, 0.7201, 0.6188, 0.7265, 0.625, 0.6631, 0.6594, 0.7109, 0.631, 0.7374, 0.6336, 0.7062, 0.6384, 0.75, 0.6284, 0.7503, 0.6265, 0.75, 0.6329, 0.75, 0.626, 0.75, 0.6256, 0.75, 0.625, 0.494, 0.625, 0.4694, 0.625, 0.493, 0.625, 0.7632, 0.625, 0.7574, 0.625, 0.8729, 0.625, 0.7759, 0.625, 0.7612, 0.625, 0.8283, 0.625, 0.7612, 0.625, 0.8726, 0.625, 0.8283, 0.625, 0.7612, 0.625, 0.7618, 0.625, 0.8726, 0.625, 0.7574, 0.625, 0.7621, 0.625, 0.8729, 0.625, 0.7621, 0.625, 0.7537, 0.625, 0.8728, 0.625, 0.8157, 0.625, 0.8297, 0.625, 0.8559, 0.6336, 0.7062, 0.651, 0.6646, 0.6897, 0.6807, 0.6204, 0.5002, 0.6187, 0.5, 0.625, 0.5, 0.625, 0.5, 0.625, 0.4999, 0.625, 0.5, 0.625, 0.5, 0.6251, 0.5, 0.625, 0.5036, 0.6152, 0.6631, 0.6199, 0.6629, 0.625, 0.6631, 0.6152, 0.6631, 0.5769, 0.6631, 0.6199, 0.6629, 0.625, 0.7149, 0.625, 0.875, 0.625, 0.7201, 0.625, 0.3845, 0.625, 0.4913, 0.625, 0.491, 0.625, 0.8283, 0.625, 0.8726, 0.625, 0.8717, 0.625, 0.8297, 0.625, 0.8734, 0.625, 0.8745, 0.625, 0.875, 0.625, 0.8751, 0.6188, 0.7265, 0.5779, 0.748, 0.625, 0.8751, 0.5024, 0.8751, 0.625, 0.8747, 0.625, 0.8733, 0.625, 0.7502, 0.625, 0.8733, 0.625, 0.7149, 0.625, 0.7295, 0.3691, 0.5, 0.375, 0.5, 0.3692, 0.5, 0.6897, 0.6807, 0.6594, 0.7109, 0.6336, 0.7062, 0.7488, 0.7069, 0.7497, 0.75, 0.6594, 0.7109, 0.6322, 0.75, 0.6284, 0.7503, 0.6384, 0.75, 0.625, 0.4694, 0.625, 0.4342, 0.625, 0.4943, 0.625, 0.4994, 0.625, 0.4942, 0.625, 0.4943, 0.6249, 0.4865, 0.6246, 0.3856, 0.6202, 0.493, 0.3798, 0.5047, 0.5816, 0.5354, 0.3798, 0.5862, 0.3798, 0.5, 0.5647, 0.5, 0.5776, 0.5, 0.625, 0.5043, 0.6195, 0.642, 0.6199, 0.5088, 0.6195, 0.642, 0.5774, 0.6449, 0.5816, 0.5354, 0.6194, 0.5, 0.625, 0.5, 0.625, 0.5, 0.6216, 0.5, 0.625, 0.5, 0.5876, 0.5, 0.625, 0.5, 0.625, 0.5, 0.625, 0.5001, 0.6251, 0.5, 0.625, 0.5763, 0.625, 0.5036, 0.3798, 0.5, 0.5803, 0.5, 0.5829, 0.5, 0.3798, 0.6631, 0.5579, 0.6631, 0.3945, 0.7281, 0.625, 0.708, 0.6152, 0.6631, 0.625, 0.6631, 0.625, 0.5094, 0.625, 0.5058, 0.625, 0.5047, 0.625, 0.5, 0.625, 0.5, 0.625, 0.5, 0.625, 0.5, 0.6194, 0.5, 0.625, 0.5, 0.625, 0.5882, 0.625, 0.6631, 0.6195, 0.642, 0.625, 0.5, 0.625, 0.5, 0.625, 0.5, 0.5774, 0.6449, 0.3798, 0.6631, 0.3798, 0.6631, 0.625, 0.7149, 0.625, 0.708, 0.625, 0.6631, 0.6199, 0.6629, 0.5774, 0.6449, 0.6195, 0.642, 0.6151, 0.5, 0.5778, 0.5, 0.6203, 0.5, 0.625, 0.6631, 0.625, 0.5781, 0.625, 0.6631, 0.625, 0.4999, 0.625, 0.4987, 0.625, 0.4979, 0.625, 0.4994, 0.6251, 0.4998, 0.6265, 0.5, 0.6336, 0.6388, 0.632, 0.6639, 0.651, 0.6646, 0.6336, 0.6388, 0.625, 0.6631, 0.632, 0.6639, 0.6262, 0.7069, 0.625, 0.6525, 0.625, 0.6514, 0.625, 0.7206, 0.625, 0.7428, 0.625, 0.75, 0.625, 0.5002, 0.625, 0.5, 0.625, 0.5, 0.625, 0.6631, 0.625, 0.5738, 0.625, 0.5815, 0.625, 0.7558, 0.6253, 0.75, 0.625, 0.762, 0.625, 0.762, 0.6253, 0.75, 0.625, 0.7582, 0.625, 0.7668, 0.625, 0.7509, 0.625, 0.7599, 0.625, 0.7762, 0.625, 0.7566, 0.625, 0.7618, 0.625, 0.7599, 0.625, 0.7566, 0.625, 0.7762, 0.625, 0.7739, 0.625, 0.7562, 0.625, 0.7731, 0.6252, 0.75, 0.6265, 0.75, 0.625, 0.7501, 0.625, 0.7501, 0.6265, 0.75, 0.625, 0.7502, 0.625, 0.7731, 0.625, 0.7562, 0.625, 0.7571, 0.625, 0.7562, 0.625, 0.7503, 0.625, 0.7571, 0.625, 0.75, 0.625, 0.7502, 0.625, 0.75, 0.625, 0.7516, 0.625, 0.7501, 0.625, 0.7503, 0.625, 0.75, 0.625, 0.7501, 0.625, 0.7516, 0.625, 0.75, 0.6252, 0.75, 0.625, 0.7501, 0.625, 0.7582, 0.6253, 0.75, 0.625, 0.7523, 0.625, 0.7086, 0.625, 0.6514, 0.625, 0.6631, 0.625, 0.6514, 0.625, 0.7086, 0.6262, 0.7069, 0.625, 0.5738, 0.625, 0.5001, 0.625, 0.5007, 0.6251, 0.4998, 0.625, 0.4973, 0.625, 0.4981, 0.625, 0.5, 0.625, 0.5, 0.625, 0.5, 0.625, 0.5, 0.625, 0.5, 0.625, 0.5, 0.625, 0.4982, 0.625, 0.5, 0.625, 0.5, 0.625, 0.7437, 0.625, 0.7069, 0.625, 0.75, 0.625, 0.6631, 0.625, 0.7158, 0.625, 0.7341, 0.625, 0.7341, 0.625, 0.7502, 0.625, 0.7063, 0.3798, 0.7316, 0.5024, 0.729, 0.3798, 0.6631, 0.3798, 0.875, 0.5882, 0.8751, 0.3798, 0.8727, 0.625, 0.727, 0.625, 0.7188, 0.625, 0.6631, 0.375, 0.5, 0.375, 0.5, 0.3691, 0.5, 0.6306, 0.75, 0.6594, 0.7111, 0.6336, 0.7075, 0.6267, 0.75, 0.6324, 0.75, 0.626, 0.75, 0.625, 0.4944, 0.625, 0.493, 0.625, 0.473, 0.625, 0.4973, 0.625, 0.4892, 0.625, 0.4913, 0.625, 0.4973, 0.625, 0.4994, 0.625, 0.4892, 0.6308, 0.5, 0.6325, 0.5, 0.633, 0.5, 0.633, 0.5, 0.6325, 0.5, 0.6526, 0.5, 0.625, 0.8718, 0.625, 0.7766, 0.625, 0.7665, 0.625, 0.8734, 0.625, 0.8717, 0.625, 0.7731, 0.625, 0.8206, 0.625, 0.7731, 0.625, 0.7612, 0.625, 0.7739, 0.625, 0.7731, 0.625, 0.8717, 0.625, 0.873, 0.625, 0.7762, 0.625, 0.8721, 0.625, 0.7668, 0.625, 0.7599, 0.625, 0.873, 0.625, 0.8206, 0.625, 0.8157, 0.625, 0.8717, 0.6336, 0.6388, 0.651, 0.6646, 0.7386, 0.6622, 0.651, 0.6646, 0.6336, 0.7075, 0.6897, 0.6807, 0.6526, 0.5, 0.6325, 0.5, 0.6362, 0.5, 0.625, 0.4922, 0.625, 0.4916, 0.625, 0.4651, 0.6362, 0.5, 0.6325, 0.5, 0.6325, 0.5754, 0.6251, 0.4998, 0.625, 0.4981, 0.625, 0.4999, 0.625, 0.4999, 0.625, 0.4981, 0.625, 0.4982, 0.625, 0.4999, 0.625, 0.4982, 0.625, 0.4987, 0.625, 0.5, 0.6219, 0.5002, 0.625, 0.5, 0.6526, 0.5, 0.6362, 0.5, 0.6525, 0.5272, 0.625, 0.5, 0.625, 0.5, 0.625, 0.5, 0.625, 0.5, 0.625, 0.5, 0.625, 0.5, 0.625, 0.4999, 0.625, 0.4979, 0.625, 0.5, 0.625, 0.5, 0.625, 0.5, 0.625, 0.5, 0.6251, 0.4998, 0.625, 0.4999, 0.625, 0.5001, 0.6199, 0.663, 0.6153, 0.6631, 0.625, 0.6631, 0.577, 0.6631, 0.6153, 0.6631, 0.6199, 0.663, 0.625, 0.4913, 0.625, 0.3845, 0.625, 0.4916, 0.625, 0.8734, 0.625, 0.8206, 0.625, 0.8745, 0.625, 0.873, 0.625, 0.8729, 0.625, 0.7766, 0.5882, 0.8751, 0.625, 0.875, 0.625, 0.727, 0.3798, 0.8704, 0.5882, 0.8751, 0.5024, 0.729, 0.5024, 0.729, 0.5882, 0.8751, 0.625, 0.727, 0.625, 0.7158, 0.625, 0.8733, 0.625, 0.7341, 0.625, 0.8733, 0.625, 0.8747, 0.625, 0.7502, 0.6594, 0.7111, 0.6897, 0.6807, 0.6336, 0.7075, 0.6336, 0.6388, 0.6353, 0.5748, 0.6325, 0.5754, 0.625, 0.4913, 0.625, 0.4913, 0.625, 0.4918, 0.6322, 0.75, 0.6384, 0.75, 0.6324, 0.75, 0.6324, 0.75, 0.6384, 0.75, 0.6359, 0.75, 0.6384, 0.75, 0.7497, 0.75, 0.6359, 0.75, 0.625, 0.493, 0.625, 0.4651, 0.625, 0.4343, 0.5622, 0.5, 0.3798, 0.5, 0.5778, 0.5, 0.5606, 0.6631, 0.3798, 0.6631, 0.5771, 0.6631, 0.625, 0.5086, 0.622, 0.5079, 0.6245, 0.6207, 0.3798, 0.5, 0.5622, 0.5, 0.5788, 0.5, 0.625, 0.5, 0.6202, 0.5, 0.625, 0.5, 0.625, 0.5, 0.625, 0.5, 0.625, 0.5, 0.625, 0.5, 0.625, 0.5002, 0.625, 0.5, 0.6207, 0.5, 0.625, 0.5, 0.625, 0.5, 0.625, 0.5, 0.625, 0.5, 0.625, 0.5, 0.625, 0.5, 0.625, 0.5002, 0.625, 0.5, 0.625, 0.5001, 0.625, 0.4999, 0.625, 0.5007, 0.625, 0.5781, 0.6251, 0.4998, 0.625, 0.5001, 0.3798, 0.5047, 0.6201, 0.5048, 0.622, 0.5, 0.5803, 0.5, 0.3798, 0.5, 0.5805, 0.5, 0.625, 0.4999, 0.625, 0.5, 0.625, 0.5007, 0.625, 0.5, 0.625, 0.5, 0.625, 0.5, 0.5771, 0.6631, 0.5024, 0.729, 0.625, 0.6631, 0.5771, 0.6631, 0.3798, 0.6631, 0.5024, 0.729, 0.625, 0.5, 0.625, 0.5, 0.625, 0.5, 0.625, 0.5069, 0.625, 0.5094, 0.625, 0.5047, 0.625, 0.5, 0.625, 0.5, 0.625, 0.5, 0.6202, 0.5, 0.625, 0.5, 0.625, 0.5, 0.3798, 0.5, 0.5788, 0.5, 0.5024, 0.5, 0.5024, 0.5, 0.5875, 0.5, 0.625, 0.5, 0.625, 0.6631, 0.625, 0.6631, 0.625, 0.7068, 0.3798, 0.6631, 0.577, 0.6631, 0.3798, 0.6631, 0.625, 0.7068, 0.625, 0.7158, 0.625, 0.6631, 0.6034, 0.662, 0.6199, 0.663, 0.6245, 0.6207, 0.8833, 0.4496, 0.9197, 0.4197, 0.9496, 0.3833, 0.9717, 0.3418, 0.9854, 0.2968, 0.99, 0.25, 0.9854, 0.2032, 0.9717, 0.1582, 0.9496, 0.1167, 0.9197, 0.08029, 0.8833, 0.05045, 0.8418, 0.02827, 0.7968, 0.01461, 0.75, 0.01, 0.7032, 0.01461, 0.6582, 0.02827, 0.6167, 0.05045, 0.5803, 0.08029, 0.5504, 0.1167, 0.5283, 0.1582, 0.5146, 0.2032, 0.51, 0.25, 0.5146, 0.2968, 0.5283, 0.3418, 0.5504, 0.3833, 0.5803, 0.4197, 0.6167, 0.4496, 0.6582, 0.4717, 0.7032, 0.4854, 0.75, 0.49, 0.7968, 0.4854, 0.8418, 0.4717, 0.5901, 0.4999, 0.3798, 0.5, 0.4163, 0.4936, 0.5017, 0.4937, 0.651, 0.6646, 0.6336, 0.7062, 0.6318, 0.6793, 0.632, 0.6639, 0.615, 0.5, 0.6198, 0.5, 0.5776, 0.5, 0.5647, 0.5, 0.615, 0.5, 0.5776, 0.5, 0.625, 0.5763, 0.625, 0.5734, 0.625, 0.6631, 0.632, 0.6639, 0.6318, 0.6793, 0.625, 0.6631, 0.625, 0.6631, 0.625, 0.7427, 0.625, 0.7559, 0.625, 0.7555, 0.625, 0.7439, 0.6265, 0.7054, 0.625, 0.6483, 0.625, 0.6513, 0.625, 0.6513, 0.625, 0.6631, 0.6265, 0.7054, 0.625, 0.75, 0.625, 0.7556, 0.625, 0.7559, 0.625, 0.7427, 0.3798, 0.5, 0.5834, 0.5002, 0.5817, 0.5016, 0.3798, 0.5047, 0.625, 0.7559, 0.625, 0.7556, 0.625, 0.7612, 0.3798, 0.5, 0.6187, 0.5, 0.5834, 0.5002, 0.3798, 0.5, 0.625, 0.4999, 0.625, 0.5001, 0.625, 0.5, 0.625, 0.5, 0.625, 0.765, 0.625, 0.7565, 0.625, 0.75, 0.625, 0.75, 0.625, 0.7565, 0.625, 0.7668, 0.625, 0.7517, 0.625, 0.75, 0.625, 0.7683, 0.625, 0.7569, 0.625, 0.7518, 0.625, 0.7517, 0.625, 0.7569, 0.625, 0.756, 0.625, 0.7519, 0.625, 0.7518, 0.625, 0.7518, 0.625, 0.7519, 0.625, 0.756, 0.625, 0.7618, 0.625, 0.7612, 0.625, 0.756, 0.625, 0.7569, 0.625, 0.7572, 0.625, 0.7759, 0.625, 0.7612, 0.625, 0.7556, 0.6268, 0.7483, 0.6256, 0.75, 0.6252, 0.75, 0.625, 0.7572, 0.625, 0.7556, 0.625, 0.75, 0.625, 0.7518, 0.625, 0.756, 0.625, 0.7612, 0.625, 0.7759, 0.625, 0.7572, 0.625, 0.7518, 0.625, 0.75, 0.625, 0.75, 0.625, 0.7501, 0.625, 0.7519, 0.625, 0.7518, 0.625, 0.7501, 0.625, 0.7501, 0.625, 0.75, 0.6267, 0.7358, 0.625, 0.7501, 0.625, 0.7517, 0.625, 0.7518, 0.6252, 0.75, 0.6256, 0.75, 0.625, 0.75, 0.625, 0.7517, 0.626, 0.75, 0.6265, 0.75, 0.6256, 0.75, 0.626, 0.75, 0.625, 0.7517, 0.6284, 0.7503, 0.625, 0.7574, 0.625, 0.7632, 0.625, 0.75, 0.625, 0.5763, 0.625, 0.6483, 0.625, 0.6631, 0.625, 0.5837, 0.625, 0.6483, 0.6265, 0.7054, 0.625, 0.7073, 0.6265, 0.75, 0.6284, 0.7503, 0.625, 0.75, 0.625, 0.5, 0.625, 0.5, 0.625, 0.5, 0.625, 0.5036, 0.625, 0.5763, 0.625, 0.5837, 0.625, 0.4998, 0.625, 0.4973, 0.625, 0.5, 0.6251, 0.5, 0.625, 0.4981, 0.6306, 0.5, 0.633, 0.5, 0.6267, 0.5, 0.625, 0.5, 0.625, 0.6532, 0.625, 0.6631, 0.625, 0.5862, 0.625, 0.5829, 0.625, 0.5829, 0.625, 0.5862, 0.625, 0.5094, 0.625, 0.5047, 0.625, 0.5, 0.625, 0.5815, 0.625, 0.5829, 0.625, 0.5047, 0.625, 0.5815, 0.625, 0.6631, 0.625, 0.6532, 0.625, 0.5829, 0.625, 0.5, 0.625, 0.5, 0.625, 0.5, 0.625, 0.5, 0.6242, 0.4997, 0.625, 0.4999, 0.625, 0.5, 0.622, 0.4999, 0.625, 0.7555, 0.625, 0.7555, 0.625, 0.7395, 0.625, 0.7439, 0.5956, 0.4987, 0.622, 0.4982, 0.6242, 0.4997, 0.625, 0.4999, 0.6242, 0.4997, 0.622, 0.4982, 0.625, 0.7502, 0.625, 0.7395, 0.625, 0.7555, 0.625, 0.7395, 0.625, 0.7502, 0.625, 0.706, 0.625, 0.7045, 0.625, 0.6532, 0.625, 0.7045, 0.625, 0.706, 0.625, 0.6631, 0.625, 0.7439, 0.625, 0.7045, 0.625, 0.6532, 0.625, 0.6631, 0.625, 0.6631, 0.625, 0.6631, 0.625, 0.706, 0.625, 0.7295, 0.6322, 0.75, 0.7491, 0.75, 0.6284, 0.7503, 0.625, 0.8733, 0.625, 0.875, 0.625, 0.8723, 0.6265, 0.7054, 0.625, 0.6631, 0.6318, 0.6793, 0.6336, 0.7062, 0.625, 0.6631, 0.625, 0.7295, 0.625, 0.7149, 0.625, 0.6631, 0.6188, 0.7265, 0.3945, 0.7281, 0.375, 0.5, 0.3692, 0.5, 0.375, 0.5, 0.6267, 0.7358, 0.6265, 0.7054, 0.6336, 0.7062, 0.631, 0.7374, 0.6594, 0.7109, 0.6344, 0.7495, 0.631, 0.7374, 0.625, 0.6631, 0.625, 0.5734, 0.6353, 0.5748, 0.6332, 0.6388, 0.625, 0.4919, 0.625, 0.4973, 0.625, 0.4981, 0.625, 0.4913, 0.625, 0.4983, 0.625, 0.4987, 0.625, 0.4918, 0.625, 0.492, 0.625, 0.494, 0.625, 0.5, 0.625, 0.4983, 0.625, 0.492, 0.6265, 0.75, 0.626, 0.75, 0.6329, 0.75, 0.6384, 0.75, 0.6256, 0.75, 0.6268, 0.7483, 0.6344, 0.7495, 0.6329, 0.75, 0.6268, 0.7483, 0.6267, 0.7358, 0.631, 0.7374, 0.6344, 0.7495, 0.6344, 0.7495, 0.6384, 0.75, 0.6329, 0.75, 0.625, 0.493, 0.625, 0.5, 0.625, 0.5, 0.625, 0.494, 0.625, 0.4943, 0.625, 0.5, 0.625, 0.5, 0.625, 0.493, 0.625, 0.493, 0.625, 0.4694, 0.625, 0.4943, 0.625, 0.4943, 0.625, 0.5, 0.625, 0.4973, 0.625, 0.4919, 0.622, 0.4982, 0.5956, 0.4987, 0.5853, 0.4908, 0.6202, 0.493, 0.625, 0.4987, 0.622, 0.4982, 0.6202, 0.493, 0.625, 0.4918, 0.625, 0.8708, 0.625, 0.8747, 0.625, 0.7502, 0.625, 0.7555, 0.625, 0.8727, 0.625, 0.8708, 0.625, 0.7555, 0.625, 0.7555, 0.625, 0.7632, 0.625, 0.873, 0.625, 0.8718, 0.625, 0.7631, 0.633, 0.5, 0.6306, 0.5, 0.6308, 0.5, 0.625, 0.8721, 0.625, 0.8742, 0.625, 0.7618, 0.625, 0.7762, 0.625, 0.873, 0.625, 0.7632, 0.625, 0.8729, 0.625, 0.8297, 0.625, 0.7759, 0.625, 0.8734, 0.625, 0.8297, 0.625, 0.7612, 0.625, 0.7759, 0.625, 0.8734, 0.625, 0.7759, 0.625, 0.8283, 0.625, 0.8726, 0.625, 0.7618, 0.625, 0.8742, 0.625, 0.873, 0.625, 0.8721, 0.625, 0.7762, 0.625, 0.7683, 0.625, 0.8732, 0.625, 0.873, 0.625, 0.7668, 0.625, 0.7565, 0.625, 0.7683, 0.625, 0.7668, 0.625, 0.873, 0.625, 0.8737, 0.625, 0.8732, 0.625, 0.7565, 0.625, 0.765, 0.625, 0.8718, 0.625, 0.8737, 0.625, 0.765, 0.625, 0.7631, 0.625, 0.8559, 0.625, 0.8727, 0.625, 0.7555, 0.625, 0.8157, 0.625, 0.8729, 0.625, 0.7621, 0.625, 0.8728, 0.625, 0.8297, 0.625, 0.8157, 0.625, 0.7559, 0.625, 0.7612, 0.625, 0.7555, 0.625, 0.7559, 0.625, 0.8157, 0.7386, 0.6622, 0.744, 0.6703, 0.6897, 0.6807, 0.651, 0.6646, 0.6336, 0.6388, 0.7386, 0.6622, 0.651, 0.6646, 0.6332, 0.6388, 0.5017, 0.4937, 0.5061, 0.4975, 0.6249, 0.4865, 0.5853, 0.4908, 0.4163, 0.4936, 0.4164, 0.49, 0.5061, 0.4975, 0.5017, 0.4937, 0.625, 0.491, 0.625, 0.4983, 0.625, 0.5, 0.625, 0.4943, 0.625, 0.4913, 0.625, 0.4981, 0.625, 0.4983, 0.625, 0.491, 0.6267, 0.5, 0.633, 0.5, 0.6353, 0.5748, 0.625, 0.5734, 0.633, 0.5, 0.6526, 0.5, 0.6525, 0.5272, 0.6353, 0.5748, 0.6251, 0.5, 0.6267, 0.5, 0.625, 0.5734, 0.625, 0.5763, 0.625, 0.5, 0.625, 0.5, 0.625, 0.4983, 0.625, 0.5, 0.625, 0.4983, 0.625, 0.4981, 0.6251, 0.5, 0.625, 0.5, 0.625, 0.4981, 0.5834, 0.5002, 0.6204, 0.5002, 0.6182, 0.5019, 0.5817, 0.5016, 0.3775, 0.4998, 0.4164, 0.49, 0.4163, 0.4936, 0.4163, 0.4936, 0.3798, 0.5, 0.3775, 0.4998, 0.625, 0.5, 0.625, 0.5, 0.625, 0.5, 0.625, 0.5, 0.6204, 0.5002, 0.5834, 0.5002, 0.6187, 0.5, 0.625, 0.4983, 0.625, 0.4999, 0.625, 0.5, 0.625, 0.4987, 0.625, 0.5, 0.625, 0.4999, 0.625, 0.4987, 0.625, 0.5, 0.625, 0.5, 0.625, 0.5, 0.625, 0.5, 0.625, 0.5, 0.625, 0.4999, 0.625, 0.5, 0.625, 0.4999, 0.625, 0.4983, 0.625, 0.5, 0.5769, 0.6631, 0.6152, 0.6631, 0.5806, 0.6631, 0.5579, 0.6631, 0.625, 0.5, 0.625, 0.5, 0.625, 0.5036, 0.6194, 0.5, 0.5829, 0.5, 0.6207, 0.5, 0.625, 0.5, 0.625, 0.3845, 0.625, 0.491, 0.625, 0.4342, 0.625, 0.3787, 0.6207, 0.5, 0.5829, 0.5, 0.5803, 0.5, 0.625, 0.708, 0.625, 0.7149, 0.625, 0.7201, 0.625, 0.708, 0.625, 0.7201, 0.625, 0.6631, 0.625, 0.4943, 0.625, 0.4342, 0.625, 0.491, 0.625, 0.8745, 0.625, 0.8717, 0.625, 0.8559, 0.625, 0.8297, 0.625, 0.8727, 0.625, 0.8559, 0.625, 0.8717, 0.5024, 0.8751, 0.3798, 0.8705, 0.3945, 0.7281, 0.5779, 0.748, 0.625, 0.8734, 0.625, 0.8283, 0.625, 0.8717, 0.625, 0.7201, 0.625, 0.875, 0.6188, 0.7265, 0.6188, 0.7265, 0.625, 0.8751, 0.5779, 0.748, 0.6594, 0.7109, 0.6897, 0.6807, 0.744, 0.6703, 0.7488, 0.7069, 0.625, 0.7502, 0.625, 0.8733, 0.625, 0.7295, 0.625, 0.8733, 0.625, 0.8723, 0.625, 0.7149, 0.625, 0.3766, 0.625, 0.492, 0.625, 0.4918, 0.625, 0.3755, 0.6594, 0.7109, 0.7497, 0.75, 0.6344, 0.7495, 0.6353, 0.5748, 0.6336, 0.6388, 0.6332, 0.6388, 0.625, 0.4913, 0.625, 0.4913, 0.625, 0.4919, 0.625, 0.3765, 0.625, 0.494, 0.625, 0.492, 0.625, 0.3766, 0.625, 0.3765, 0.625, 0.4694, 0.625, 0.494, 0.625, 0.3765, 0.7497, 0.75, 0.6384, 0.75, 0.6344, 0.7495, 0.625, 0.3787, 0.625, 0.4342, 0.625, 0.4694, 0.625, 0.3765, 0.625, 0.3755, 0.625, 0.4918, 0.6202, 0.493, 0.6246, 0.3856, 0.625, 0.4919, 0.625, 0.4892, 0.625, 0.4943, 0.625, 0.4892, 0.625, 0.4994, 0.625, 0.4943, 0.5853, 0.4908, 0.6249, 0.4865, 0.6202, 0.493, 0.5774, 0.6449, 0.3798, 0.6631, 0.3798, 0.5862, 0.5816, 0.5354, 0.5876, 0.5, 0.625, 0.5, 0.3798, 0.5, 0.3798, 0.5, 0.6194, 0.5, 0.5876, 0.5, 0.3798, 0.5, 0.3798, 0.5, 0.3798, 0.5, 0.5776, 0.5, 0.5803, 0.5, 0.3798, 0.5, 0.5579, 0.6631, 0.3798, 0.6631, 0.3798, 0.6631, 0.5769, 0.6631, 0.625, 0.5, 0.625, 0.5, 0.625, 0.5, 0.625, 0.5, 0.6199, 0.5088, 0.6195, 0.642, 0.5816, 0.5354, 0.625, 0.5, 0.6187, 0.5, 0.6194, 0.5, 0.625, 0.5001, 0.625, 0.4998, 0.625, 0.5, 0.625, 0.5, 0.625, 0.5, 0.625, 0.5, 0.625, 0.5, 0.625, 0.5, 0.6216, 0.5, 0.625, 0.5, 0.625, 0.5, 0.625, 0.4998, 0.625, 0.5001, 0.625, 0.5036, 0.625, 0.5, 0.625, 0.5, 0.6216, 0.5, 0.5876, 0.5, 0.6194, 0.5, 0.625, 0.5, 0.6216, 0.5, 0.3798, 0.5, 0.6194, 0.5, 0.6187, 0.5, 0.3798, 0.5, 0.3798, 0.5, 0.625, 0.5, 0.6194, 0.5, 0.3798, 0.5, 0.625, 0.5, 0.625, 0.5, 0.625, 0.5, 0.625, 0.5, 0.625, 0.5, 0.625, 0.5, 0.625, 0.5, 0.5817, 0.5016, 0.6182, 0.5019, 0.6199, 0.5088, 0.5807, 0.5079, 0.625, 0.5036, 0.625, 0.5001, 0.625, 0.5, 0.625, 0.5043, 0.6199, 0.5088, 0.6182, 0.5019, 0.6199, 0.5088, 0.5816, 0.5354, 0.5807, 0.5079, 0.5829, 0.5, 0.6194, 0.5, 0.3798, 0.5, 0.3798, 0.5, 0.3798, 0.5047, 0.5817, 0.5016, 0.5807, 0.5079, 0.5807, 0.5079, 0.5816, 0.5354, 0.3798, 0.5047, 0.5776, 0.5, 0.6198, 0.5, 0.6207, 0.5, 0.5803, 0.5, 0.5806, 0.6631, 0.625, 0.6631, 0.3945, 0.7281, 0.5579, 0.6631, 0.5806, 0.6631, 0.6152, 0.6631, 0.625, 0.708, 0.625, 0.6631, 0.625, 0.5, 0.625, 0.5, 0.625, 0.5, 0.625, 0.5, 0.6207, 0.5, 0.6198, 0.5, 0.625, 0.5, 0.625, 0.5, 0.625, 0.5, 0.625, 0.5, 0.625, 0.5047, 0.625, 0.5058, 0.6182, 0.5019, 0.625, 0.5, 0.625, 0.5058, 0.625, 0.5043, 0.625, 0.5, 0.625, 0.5, 0.625, 0.5, 0.625, 0.5, 0.625, 0.5, 0.625, 0.5, 0.625, 0.5, 0.625, 0.5, 0.625, 0.5, 0.625, 0.5, 0.625, 0.5, 0.625, 0.5, 0.625, 0.5, 0.625, 0.5, 0.625, 0.5, 0.625, 0.5, 0.625, 0.5, 0.625, 0.5, 0.625, 0.5, 0.625, 0.5, 0.625, 0.5, 0.625, 0.5, 0.625, 0.5, 0.6194, 0.5, 0.5647, 0.5, 0.3798, 0.5, 0.3798, 0.5, 0.5687, 0.5, 0.3798, 0.5, 0.5901, 0.4999, 0.5687, 0.5, 0.5956, 0.4987, 0.5901, 0.4999, 0.5017, 0.4937, 0.5853, 0.4908, 0.625, 0.5882, 0.625, 0.5058, 0.625, 0.5094, 0.625, 0.5862, 0.625, 0.5882, 0.625, 0.5862, 0.625, 0.6631, 0.625, 0.6631, 0.625, 0.5043, 0.625, 0.5058, 0.625, 0.5882, 0.6195, 0.642, 0.625, 0.5, 0.6207, 0.5, 0.625, 0.5, 0.625, 0.5, 0.625, 0.5, 0.625, 0.5, 0.625, 0.5, 0.625, 0.5, 0.625, 0.5, 0.625, 0.5, 0.625, 0.5, 0.625, 0.5, 0.6204, 0.5002, 0.625, 0.5, 0.625, 0.5, 0.6182, 0.5019, 0.6202, 0.5, 0.5901, 0.4999, 0.5956, 0.4987, 0.622, 0.4999, 0.625, 0.5, 0.6204, 0.5002, 0.625, 0.5, 0.625, 0.5, 0.6202, 0.5, 0.622, 0.4999, 0.625, 0.5, 0.6198, 0.5, 0.615, 0.5, 0.6202, 0.5, 0.625, 0.5, 0.615, 0.5, 0.5687, 0.5, 0.5901, 0.4999, 0.6202, 0.5, 0.625, 0.6631, 0.625, 0.6631, 0.625, 0.6631, 0.625, 0.708, 0.3798, 0.6631, 0.3798, 0.6631, 0.5774, 0.6449, 0.5769, 0.6631, 0.625, 0.875, 0.625, 0.875, 0.625, 0.7149, 0.625, 0.8723, 0.6195, 0.642, 0.625, 0.6631, 0.625, 0.6631, 0.6199, 0.6629, 0.625, 0.5781, 0.625, 0.5738, 0.625, 0.6514, 0.625, 0.6525, 0.6199, 0.6629, 0.5769, 0.6631, 0.5774, 0.6449, 0.5024, 0.5, 0.5061, 0.4975, 0.4164, 0.49, 0.3798, 0.5, 0.625, 0.6525, 0.625, 0.6631, 0.625, 0.5781, 0.625, 0.5738, 0.625, 0.5781, 0.625, 0.5001, 0.625, 0.5, 0.6249, 0.4865, 0.5061, 0.4975, 0.5024, 0.5, 0.5778, 0.5, 0.6151, 0.5, 0.5788, 0.5, 0.5622, 0.5, 0.6318, 0.6793, 0.6336, 0.7075, 0.651, 0.6646, 0.632, 0.6639, 0.625, 0.6631, 0.625, 0.5733, 0.625, 0.5781, 0.625, 0.4994, 0.625, 0.4973, 0.6251, 0.4998, 0.625, 0.6631, 0.6318, 0.6793, 0.632, 0.6639, 0.625, 0.6631, 0.625, 0.75, 0.625, 0.7428, 0.625, 0.7557, 0.625, 0.7556, 0.6262, 0.7069, 0.625, 0.6631, 0.625, 0.6525, 0.625, 0.7437, 0.625, 0.7428, 0.625, 0.7206, 0.625, 0.6631, 0.625, 0.7437, 0.625, 0.7206, 0.625, 0.7612, 0.625, 0.7556, 0.625, 0.7557, 0.625, 0.7428, 0.625, 0.7437, 0.625, 0.7555, 0.625, 0.7557, 0.3798, 0.5, 0.3798, 0.5, 0.5894, 0.5, 0.625, 0.5, 0.3798, 0.5, 0.3798, 0.5047, 0.622, 0.5, 0.5894, 0.5, 0.625, 0.75, 0.625, 0.7565, 0.625, 0.7681, 0.625, 0.7523, 0.625, 0.5815, 0.625, 0.5738, 0.625, 0.5007, 0.625, 0.7681, 0.625, 0.7665, 0.625, 0.7523, 0.625, 0.7509, 0.625, 0.7668, 0.625, 0.7565, 0.625, 0.75, 0.625, 0.75, 0.625, 0.7566, 0.625, 0.7599, 0.625, 0.7509, 0.625, 0.7562, 0.625, 0.7739, 0.625, 0.7618, 0.625, 0.7566, 0.625, 0.7516, 0.625, 0.7562, 0.625, 0.7566, 0.625, 0.75, 0.625, 0.7571, 0.625, 0.7556, 0.625, 0.7612, 0.625, 0.7731, 0.625, 0.7562, 0.625, 0.7516, 0.625, 0.7503, 0.6252, 0.75, 0.6255, 0.75, 0.6265, 0.75, 0.625, 0.75, 0.625, 0.7502, 0.6265, 0.75, 0.625, 0.75, 0.625, 0.7556, 0.625, 0.7571, 0.625, 0.7503, 0.625, 0.75, 0.625, 0.75, 0.625, 0.7503, 0.625, 0.7502, 0.6252, 0.75, 0.625, 0.75, 0.625, 0.7509, 0.6255, 0.75, 0.625, 0.7503, 0.625, 0.7501, 0.625, 0.7502, 0.626, 0.75, 0.625, 0.7509, 0.625, 0.75, 0.6267, 0.75, 0.6267, 0.75, 0.625, 0.75, 0.625, 0.7523, 0.6253, 0.75, 0.625, 0.7509, 0.626, 0.75, 0.6255, 0.75, 0.625, 0.7665, 0.625, 0.7766, 0.625, 0.7582, 0.625, 0.7665, 0.625, 0.7582, 0.625, 0.7523, 0.625, 0.75, 0.6262, 0.7069, 0.625, 0.7086, 0.6265, 0.5, 0.6325, 0.5, 0.6308, 0.5, 0.625, 0.4994, 0.625, 0.6631, 0.625, 0.6514, 0.625, 0.5738, 0.625, 0.5862, 0.625, 0.6631, 0.625, 0.6631, 0.625, 0.5839, 0.625, 0.5815, 0.625, 0.5839, 0.625, 0.6631, 0.625, 0.6631, 0.625, 0.5, 0.625, 0.5047, 0.625, 0.5839, 0.625, 0.5815, 0.625, 0.5094, 0.625, 0.5862, 0.625, 0.5839, 0.625, 0.5047, 0.625, 0.4982, 0.6241, 0.5, 0.625, 0.5, 0.625, 0.5, 0.625, 0.5, 0.625, 0.5002, 0.625, 0.5, 0.625, 0.75, 0.625, 0.7566, 0.625, 0.7555, 0.625, 0.7437, 0.625, 0.5, 0.6241, 0.5, 0.625, 0.4982, 0.625, 0.7063, 0.625, 0.7502, 0.625, 0.75, 0.625, 0.7069, 0.625, 0.7566, 0.625, 0.75, 0.625, 0.7502, 0.625, 0.6631, 0.625, 0.7069, 0.625, 0.7437, 0.625, 0.6631, 0.625, 0.6631, 0.625, 0.6631, 0.625, 0.7063, 0.625, 0.7069, 0.625, 0.7063, 0.625, 0.6631, 0.625, 0.6631, 0.625, 0.7341, 0.625, 0.8726, 0.625, 0.875, 0.625, 0.8733, 0.6318, 0.6793, 0.625, 0.6631, 0.6262, 0.7069, 0.6336, 0.7075, 0.5024, 0.729, 0.625, 0.727, 0.625, 0.6631, 0.3798, 0.8704, 0.3798, 0.8727, 0.5882, 0.8751, 0.6336, 0.7075, 0.6262, 0.7069, 0.625, 0.75, 0.6306, 0.75, 0.6325, 0.5754, 0.625, 0.5733, 0.625, 0.6631, 0.6336, 0.6388, 0.6306, 0.75, 0.6359, 0.75, 0.6594, 0.7111, 0.625, 0.4913, 0.625, 0.4918, 0.625, 0.4981, 0.625, 0.4973, 0.625, 0.4942, 0.625, 0.5, 0.625, 0.5, 0.625, 0.4921, 0.625, 0.4944, 0.625, 0.4921, 0.625, 0.5, 0.625, 0.5, 0.6324, 0.75, 0.6267, 0.75, 0.6253, 0.75, 0.6322, 0.75, 0.625, 0.4921, 0.625, 0.4944, 0.625, 0.473, 0.6308, 0.75, 0.6255, 0.75, 0.626, 0.75, 0.6324, 0.75, 0.6359, 0.75, 0.6265, 0.75, 0.6255, 0.75, 0.6308, 0.75, 0.6306, 0.75, 0.625, 0.75, 0.6265, 0.75, 0.6359, 0.75, 0.6308, 0.75, 0.6324, 0.75, 0.6359, 0.75, 0.625, 0.493, 0.625, 0.4944, 0.625, 0.5, 0.625, 0.4979, 0.625, 0.4922, 0.625, 0.493, 0.625, 0.4979, 0.625, 0.4987, 0.6249, 0.4865, 0.625, 0.5, 0.625, 0.4982, 0.625, 0.4934, 0.625, 0.493, 0.625, 0.4922, 0.625, 0.4651, 0.625, 0.4934, 0.625, 0.4982, 0.625, 0.5, 0.625, 0.4942, 0.625, 0.7502, 0.625, 0.8747, 0.625, 0.8708, 0.625, 0.7566, 0.625, 0.7566, 0.625, 0.8708, 0.625, 0.8727, 0.625, 0.7555, 0.625, 0.7739, 0.625, 0.8726, 0.625, 0.8742, 0.625, 0.7618, 0.625, 0.7766, 0.625, 0.8729, 0.625, 0.7582, 0.625, 0.8734, 0.625, 0.7731, 0.625, 0.8206, 0.625, 0.8726, 0.625, 0.7739, 0.625, 0.8717, 0.625, 0.7618, 0.625, 0.8742, 0.625, 0.8721, 0.625, 0.7762, 0.625, 0.7668, 0.625, 0.873, 0.625, 0.8732, 0.625, 0.7565, 0.625, 0.873, 0.625, 0.7599, 0.625, 0.7762, 0.625, 0.7565, 0.625, 0.8732, 0.625, 0.8737, 0.625, 0.7681, 0.625, 0.7681, 0.625, 0.8737, 0.625, 0.8718, 0.625, 0.7665, 0.625, 0.7582, 0.625, 0.8729, 0.625, 0.8728, 0.625, 0.762, 0.625, 0.7555, 0.625, 0.8727, 0.625, 0.8717, 0.625, 0.8157, 0.625, 0.8728, 0.625, 0.7558, 0.625, 0.762, 0.625, 0.7557, 0.625, 0.8157, 0.625, 0.8206, 0.625, 0.7612, 0.6897, 0.6807, 0.744, 0.6703, 0.7386, 0.6622, 0.651, 0.6646, 0.625, 0.8157, 0.625, 0.7557, 0.625, 0.7555, 0.625, 0.4916, 0.625, 0.4922, 0.625, 0.4987, 0.625, 0.4982, 0.625, 0.4918, 0.625, 0.4916, 0.625, 0.4982, 0.625, 0.4981, 0.6265, 0.5, 0.625, 0.5733, 0.6325, 0.5754, 0.6325, 0.5, 0.6251, 0.4998, 0.625, 0.5781, 0.625, 0.5733, 0.6265, 0.5, 0.3775, 0.4998, 0.3775, 0.4998, 0.375, 0.5, 0.375, 0.5, 0.6239, 0.5014, 0.6219, 0.5002, 0.5894, 0.5, 0.622, 0.5, 0.3775, 0.4998, 0.3775, 0.4998, 0.4164, 0.49, 0.3775, 0.4998, 0.3798, 0.5, 0.4164, 0.49, 0.625, 0.5, 0.5894, 0.5, 0.6219, 0.5002, 0.625, 0.5, 0.625, 0.5, 0.625, 0.5, 0.625, 0.5, 0.625, 0.5, 0.625, 0.5, 0.625, 0.5, 0.625, 0.5, 0.625, 0.5, 0.625, 0.5, 0.625, 0.5, 0.625, 0.5, 0.625, 0.4979, 0.625, 0.5, 0.5771, 0.6631, 0.6153, 0.6631, 0.577, 0.6631, 0.5606, 0.6631, 0.5818, 0.5, 0.6195, 0.5, 0.6199, 0.5, 0.5805, 0.5, 0.5803, 0.5, 0.5805, 0.5, 0.6199, 0.5, 0.625, 0.3845, 0.625, 0.3787, 0.625, 0.4651, 0.625, 0.4916, 0.625, 0.6631, 0.625, 0.7188, 0.625, 0.7068, 0.625, 0.4918, 0.625, 0.4913, 0.625, 0.4916, 0.375, 0.5, 0.375, 0.5, 0.375, 0.5, 0.375, 0.5, 0.625, 0.8745, 0.625, 0.8206, 0.625, 0.8717, 0.625, 0.8718, 0.625, 0.873, 0.625, 0.7766, 0.625, 0.727, 0.625, 0.875, 0.625, 0.7188, 0.3798, 0.7316, 0.3798, 0.8704, 0.5024, 0.729, 0.625, 0.7341, 0.625, 0.8733, 0.625, 0.7502, 0.625, 0.7158, 0.625, 0.8726, 0.625, 0.8733, 0.375, 0.5, 0.375, 0.5, 0.3691, 0.5, 0.7488, 0.7069, 0.6594, 0.7111, 0.6359, 0.75, 0.7497, 0.75, 0.744, 0.6703, 0.6897, 0.6807, 0.6594, 0.7111, 0.7488, 0.7069, 0.6353, 0.5748, 0.6525, 0.5272, 0.6362, 0.5, 0.6325, 0.5754, 0.625, 0.3765, 0.625, 0.3766, 0.625, 0.4921, 0.625, 0.473, 0.625, 0.3766, 0.625, 0.3755, 0.625, 0.4942, 0.625, 0.4921, 0.625, 0.3787, 0.625, 0.3765, 0.625, 0.4343, 0.625, 0.4651, 0.625, 0.473, 0.625, 0.493, 0.625, 0.4343, 0.625, 0.3765, 0.625, 0.3765, 0.625, 0.473, 0.625, 0.4343, 0.625, 0.3755, 0.6246, 0.3856, 0.625, 0.4934, 0.625, 0.4942, 0.625, 0.4892, 0.625, 0.4919, 0.625, 0.4913, 0.6034, 0.662, 0.622, 0.5079, 0.3798, 0.5047, 0.3798, 0.5862, 0.6249, 0.4865, 0.625, 0.4934, 0.6246, 0.3856, 0.3798, 0.5, 0.5864, 0.5, 0.5818, 0.5, 0.3798, 0.5, 0.3798, 0.5862, 0.3798, 0.6631, 0.6034, 0.662, 0.3798, 0.5, 0.625, 0.5, 0.5864, 0.5, 0.3798, 0.5, 0.3798, 0.5, 0.3798, 0.5, 0.5803, 0.5, 0.5778, 0.5, 0.5606, 0.6631, 0.577, 0.6631, 0.3798, 0.6631, 0.3798, 0.6631, 0.625, 0.5, 0.625, 0.5, 0.625, 0.5, 0.625, 0.5, 0.625, 0.5061, 0.625, 0.5086, 0.6245, 0.6207, 0.6245, 0.6207, 0.622, 0.5079, 0.6034, 0.662, 0.6202, 0.5, 0.625, 0.5, 0.625, 0.5, 0.625, 0.5, 0.625, 0.5007, 0.625, 0.5002, 0.5864, 0.5, 0.6207, 0.5, 0.6195, 0.5, 0.5818, 0.5, 0.3798, 0.5, 0.3798, 0.5, 0.6202, 0.5, 0.625, 0.5, 0.6207, 0.5, 0.5864, 0.5, 0.625, 0.5, 0.3798, 0.5, 0.3798, 0.5, 0.625, 0.5, 0.6202, 0.5, 0.625, 0.5, 0.625, 0.5, 0.625, 0.5, 0.625, 0.5, 0.625, 0.5086, 0.6239, 0.5014, 0.622, 0.5, 0.6201, 0.5048, 0.625, 0.5002, 0.625, 0.5007, 0.625, 0.5, 0.6239, 0.5014, 0.625, 0.5086, 0.625, 0.5061, 0.3798, 0.5, 0.5818, 0.5, 0.5805, 0.5, 0.3798, 0.5, 0.6201, 0.5048, 0.622, 0.5079, 0.625, 0.5086, 0.3798, 0.5047, 0.622, 0.5079, 0.6201, 0.5048, 0.6199, 0.5, 0.6203, 0.5, 0.5778, 0.5, 0.5803, 0.5, 0.5771, 0.6631, 0.625, 0.6631, 0.625, 0.7068, 0.6153, 0.6631, 0.625, 0.7068, 0.625, 0.6631, 0.6153, 0.6631, 0.6199, 0.5, 0.625, 0.5, 0.625, 0.5, 0.6203, 0.5, 0.625, 0.5, 0.625, 0.5, 0.625, 0.5, 0.625, 0.5, 0.625, 0.5047, 0.625, 0.5, 0.625, 0.5014, 0.625, 0.5069, 0.625, 0.5069, 0.625, 0.5014, 0.6239, 0.5014, 0.625, 0.5061, 0.625, 0.5, 0.625, 0.5, 0.625, 0.5, 0.6207, 0.5, 0.625, 0.5, 0.6195, 0.5, 0.6207, 0.5, 0.625, 0.5, 0.625, 0.5, 0.625, 0.5, 0.625, 0.5, 0.625, 0.5, 0.625, 0.5, 0.625, 0.5, 0.625, 0.5, 0.625, 0.5, 0.625, 0.5, 0.625, 0.5, 0.6202, 0.5, 0.625, 0.5, 0.625, 0.5, 0.625, 0.5, 0.625, 0.5, 0.625, 0.5887, 0.625, 0.5862, 0.625, 0.5094, 0.625, 0.5069, 0.3798, 0.5, 0.3798, 0.5, 0.5788, 0.5, 0.5024, 0.5, 0.5788, 0.5, 0.5875, 0.5, 0.625, 0.5887, 0.625, 0.5069, 0.625, 0.5061, 0.6245, 0.6207, 0.625, 0.6631, 0.625, 0.5862, 0.625, 0.5887, 0.625, 0.6631, 0.625, 0.5887, 0.6245, 0.6207, 0.625, 0.6631, 0.6195, 0.5, 0.625, 0.5, 0.625, 0.5, 0.6199, 0.5, 0.625, 0.5, 0.625, 0.5, 0.625, 0.5, 0.625, 0.5, 0.625, 0.5, 0.625, 0.5, 0.625, 0.5, 0.625, 0.5002, 0.625, 0.5014, 0.625, 0.5002, 0.6219, 0.5002, 0.6239, 0.5014, 0.625, 0.5, 0.6219, 0.5002, 0.625, 0.5002, 0.625, 0.5, 0.625, 0.5, 0.625, 0.5002, 0.625, 0.5014, 0.6207, 0.5, 0.6241, 0.5, 0.625, 0.5, 0.5875, 0.5, 0.6151, 0.5, 0.6207, 0.5, 0.5875, 0.5, 0.5788, 0.5, 0.6203, 0.5, 0.625, 0.5, 0.6207, 0.5, 0.6151, 0.5, 0.625, 0.5, 0.625, 0.5, 0.6241, 0.5, 0.6207, 0.5, 0.6034, 0.662, 0.3798, 0.6631, 0.3798, 0.6631, 0.577, 0.6631, 0.625, 0.6631, 0.625, 0.6631, 0.625, 0.7068, 0.625, 0.875, 0.625, 0.8726, 0.625, 0.7158, 0.625, 0.875, 0.625, 0.7158, 0.625, 0.7188, 0.625, 0.875, 0.625, 0.6631, 0.625, 0.6631, 0.6245, 0.6207, 0.6199, 0.663, 0.625, 0.7068, 0.625, 0.7188, 0.625, 0.7158, 0.9688, 0.5, 1.0, 0.5, 1.0, 1.0, 0.9688, 1.0, 0.6034, 0.662, 0.577, 0.6631, 0.6199, 0.663, 0.9375, 0.5, 0.9688, 0.5, 0.9688, 1.0, 0.9375, 1.0, 0.9062, 0.5, 0.9375, 0.5, 0.9375, 1.0, 0.9062, 1.0, 0.875, 0.5, 0.9062, 0.5, 0.9062, 1.0, 0.875, 1.0, 0.8438, 0.5, 0.875, 0.5, 0.875, 1.0, 0.8438, 1.0, 0.8125, 0.5, 0.8438, 0.5, 0.8438, 1.0, 0.8125, 1.0, 0.7812, 0.5, 0.8125, 0.5, 0.8125, 1.0, 0.7812, 1.0, 0.75, 0.5, 0.7812, 0.5, 0.7812, 1.0, 0.75, 1.0, 0.7188, 0.5, 0.75, 0.5, 0.75, 1.0, 0.7188, 1.0, 0.6875, 0.5, 0.7188, 0.5, 0.7188, 1.0, 0.6875, 1.0, 0.6562, 0.5, 0.6875, 0.5, 0.6875, 1.0, 0.6562, 1.0, 0.625, 0.5, 0.6562, 0.5, 0.6562, 1.0, 0.625, 1.0, 0.5938, 0.5, 0.625, 0.5, 0.625, 1.0, 0.5938, 1.0, 0.5625, 0.5, 0.5938, 0.5, 0.5938, 1.0, 0.5625, 1.0, 0.5312, 0.5, 0.5625, 0.5, 0.5625, 1.0, 0.5312, 1.0, 0.5, 0.5, 0.5312, 0.5, 0.5312, 1.0, 0.5, 1.0, 0.4688, 0.5, 0.5, 0.5, 0.5, 1.0, 0.4688, 1.0, 0.4375, 0.5, 0.4688, 0.5, 0.4688, 1.0, 0.4375, 1.0, 0.4062, 0.5, 0.4375, 0.5, 0.4375, 1.0, 0.4062, 1.0, 0.375, 0.5, 0.4062, 0.5, 0.4062, 1.0, 0.375, 1.0, 0.3438, 0.5, 0.375, 0.5, 0.375, 1.0, 0.3438, 1.0, 0.3125, 0.5, 0.3438, 0.5, 0.3438, 1.0, 0.3125, 1.0, 0.2812, 0.5, 0.3125, 0.5, 0.3125, 1.0, 0.2812, 1.0, 0.25, 0.5, 0.2812, 0.5, 0.2812, 1.0, 0.25, 1.0, 0.2188, 0.5, 0.25, 0.5, 0.25, 1.0, 0.2188, 1.0, 0.1875, 0.5, 0.2188, 0.5, 0.2188, 1.0, 0.1875, 1.0, 0.1562, 0.5, 0.1875, 0.5, 0.1875, 1.0, 0.1562, 1.0, 0.125, 0.5, 0.1562, 0.5, 0.1562, 1.0, 0.125, 1.0, 0.09375, 0.5, 0.125, 0.5, 0.125, 1.0, 0.09375, 1.0, 0.0625, 0.5, 0.09375, 0.5, 0.09375, 1.0, 0.0625, 1.0, 0.4717, 0.1582, 0.4854, 0.2032, 0.49, 0.25, 0.4854, 0.2968, 0.4717, 0.3418, 0.4496, 0.3833, 0.4197, 0.4197, 0.3833, 0.4496, 0.3418, 0.4717, 0.2968, 0.4854, 0.25, 0.49, 0.2032, 0.4854, 0.1582, 0.4717, 0.1167, 0.4496, 0.08029, 0.4197, 0.05045, 0.3833, 0.02827, 0.3418, 0.01461, 0.2968, 0.01, 0.25, 0.01461, 0.2032, 0.02827, 0.1582, 0.05045, 0.1167, 0.08029, 0.08029, 0.1167, 0.05045, 0.1582, 0.02827, 0.2032, 0.01461, 0.25, 0.01, 0.2968, 0.01461, 0.3418, 0.02827, 0.3833, 0.05045, 0.4197, 0.08029, 0.4496, 0.1167, 0.03125, 0.5, 0.0625, 0.5, 0.0625, 1.0, 0.03125, 1.0, 0.0, 0.5, 0.03125, 0.5, 0.03125, 1.0, 0.0, 1.0, 0.9688, 0.5, 1.0, 0.5, 1.0, 1.0, 0.9688, 1.0, 0.9375, 0.5, 0.9688, 0.5, 0.9688, 1.0, 0.9375, 1.0, 0.9062, 0.5, 0.9375, 0.5, 0.9375, 1.0, 0.9062, 1.0, 0.875, 0.5, 0.9062, 0.5, 0.9062, 1.0, 0.875, 1.0, 0.8438, 0.5, 0.875, 0.5, 0.875, 1.0, 0.8438, 1.0, 0.8125, 0.5, 0.8438, 0.5, 0.8438, 1.0, 0.8125, 1.0, 0.7812, 0.5, 0.8125, 0.5, 0.8125, 1.0, 0.7812, 1.0, 0.75, 0.5, 0.7812, 0.5, 0.7812, 1.0, 0.75, 1.0, 0.7188, 0.5, 0.75, 0.5, 0.75, 1.0, 0.7188, 1.0, 0.6875, 0.5, 0.7188, 0.5, 0.7188, 1.0, 0.6875, 1.0, 0.6562, 0.5, 0.6875, 0.5, 0.6875, 1.0, 0.6562, 1.0, 0.625, 0.5, 0.6562, 0.5, 0.6562, 1.0, 0.625, 1.0, 0.5938, 0.5, 0.625, 0.5, 0.625, 1.0, 0.5938, 1.0, 0.5625, 0.5, 0.5938, 0.5, 0.5938, 1.0, 0.5625, 1.0, 0.5312, 0.5, 0.5625, 0.5, 0.5625, 1.0, 0.5312, 1.0, 0.5, 0.5, 0.5312, 0.5, 0.5312, 1.0, 0.5, 1.0, 0.4688, 0.5, 0.5, 0.5, 0.5, 1.0, 0.4688, 1.0, 0.4375, 0.5, 0.4688, 0.5, 0.4688, 1.0, 0.4375, 1.0, 0.4062, 0.5, 0.4375, 0.5, 0.4375, 1.0, 0.4062, 1.0, 0.375, 0.5, 0.4062, 0.5, 0.4062, 1.0, 0.375, 1.0, 0.3438, 0.5, 0.375, 0.5, 0.375, 1.0, 0.3438, 1.0, 0.3125, 0.5, 0.3438, 0.5, 0.3438, 1.0, 0.3125, 1.0, 0.2812, 0.5, 0.3125, 0.5, 0.3125, 1.0, 0.2812, 1.0, 0.25, 0.5, 0.2812, 0.5, 0.2812, 1.0, 0.25, 1.0, 0.2188, 0.5, 0.25, 0.5, 0.25, 1.0, 0.2188, 1.0, 0.1875, 0.5, 0.2188, 0.5, 0.2188, 1.0, 0.1875, 1.0, 0.1562, 0.5, 0.1875, 0.5, 0.1875, 1.0, 0.1562, 1.0, 0.125, 0.5, 0.1562, 0.5, 0.1562, 1.0, 0.125, 1.0, 0.09375, 0.5, 0.125, 0.5, 0.125, 1.0, 0.09375, 1.0, 0.0625, 0.5, 0.09375, 0.5, 0.09375, 1.0, 0.0625, 1.0, 0.02827, 0.3418, 0.01461, 0.2968, 0.01, 0.25, 0.01461, 0.2032, 0.02827, 0.1582, 0.05045, 0.1167, 0.08029, 0.08029, 0.1167, 0.05045, 0.1582, 0.02827, 0.2032, 0.01461, 0.25, 0.01, 0.2968, 0.01461, 0.3418, 0.02827, 0.3833, 0.05045, 0.4197, 0.08029, 0.4496, 0.1167, 0.4717, 0.1582, 0.4854, 0.2032, 0.49, 0.25, 0.4854, 0.2968, 0.4717, 0.3418, 0.4496, 0.3833, 0.4197, 0.4197, 0.3833, 0.4496, 0.3418, 0.4717, 0.2968, 0.4854, 0.25, 0.49, 0.2032, 0.4854, 0.1582, 0.4717, 0.1167, 0.4496, 0.08029, 0.4197, 0.05045, 0.3833, 0.03125, 0.5, 0.0625, 0.5, 0.0625, 1.0, 0.03125, 1.0, 0.0, 0.5, 0.03125, 0.5, 0.03125, 1.0, 0.0, 1.0, 0.5146, 0.2032, 0.51, 0.25, 0.5146, 0.2968, 0.5283, 0.3418, 0.5504, 0.3833, 0.5803, 0.4197, 0.6167, 0.4496, 0.6582, 0.4717, 0.7032, 0.4854, 0.75, 0.49, 0.7968, 0.4854, 0.8418, 0.4717, 0.8833, 0.4496, 0.9197, 0.4197, 0.9496, 0.3833, 0.9717, 0.3418, 0.9854, 0.2968, 0.99, 0.25, 0.9854, 0.2032, 0.9717, 0.1582, 0.9496, 0.1167, 0.9197, 0.08029, 0.8833, 0.05045, 0.8418, 0.02827, 0.7968, 0.01461, 0.75, 0.01, 0.7032, 0.01461, 0.6582, 0.02827, 0.6167, 0.05045, 0.5803, 0.08029, 0.5504, 0.1167, 0.5283, 0.1582])
me_cube_003.materials.append(mat_material_001)
me_cube_003.use_remesh_fix_poles = True
me_cube_003.use_remesh_preserve_attributes = False
me_cube_003.update()

# ---- objects
ob_cube = bpy.data.objects.new('Cube', me_cube_003)

# ---- transforms, parenting, visibility, modifiers, constraints
ob_cube.location = (0.0, 0.0, 0.0)
ob_cube.rotation_euler = (1.571, 0.0, 0.0)

# ---- collection membership
col_collection.objects.link(ob_cube)

# ---- scene / render settings (as saved in the file)
scene.frame_start = 1; scene.frame_end = 250; scene.frame_set(0)
scene.render.engine = 'BLENDER_EEVEE_NEXT'
scene.cycles.sampling_pattern = 'TABULATED_SOBOL'
scene.cycles.use_light_tree = False
scene.view_settings.view_transform = 'Filmic'
bpy.context.view_layer.update()

# ---- added for rendering (the .blend has no active camera and no usable light): camera, sun
cam_auto = bpy.data.cameras.new('AutoCamera')
cam_auto.lens = 50.0
cam_auto.sensor_width = 36.0
cam_auto.clip_end = 1000.0
ob_auto_camera = bpy.data.objects.new('AutoCamera', cam_auto)
scene.collection.objects.link(ob_auto_camera)
ob_auto_camera.location = (9.47503, -11.1236, 7.26885)
ob_auto_camera.rotation_euler = (1.09748, -7.21219e-08, 0.694738)
scene.camera = ob_auto_camera
light_auto_sun = bpy.data.lights.new('AutoSun', 'SUN')
light_auto_sun.energy = 3.0
light_auto_sun.angle = 0.0523599
ob_auto_sun = bpy.data.objects.new('AutoSun', light_auto_sun)
scene.collection.objects.link(ob_auto_sun)
ob_auto_sun.rotation_euler = (0.872665, 0.174533, 0.523599)
bpy.context.view_layer.update()
